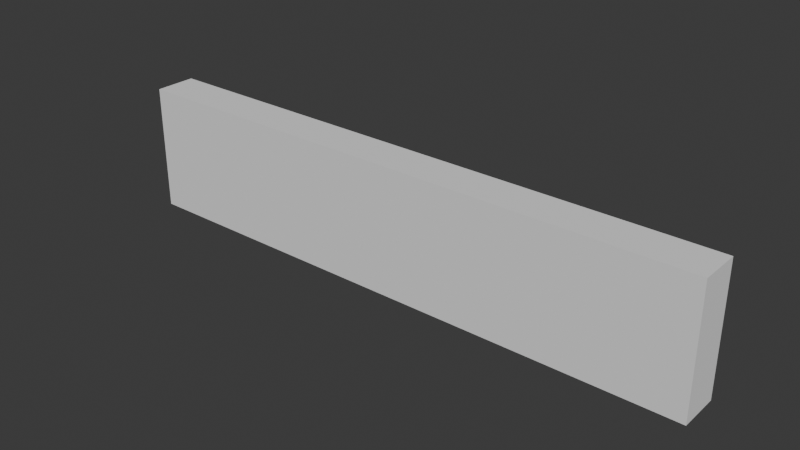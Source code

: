 # Source: AutoShotgun.blend  (saved by Blender 5.0.119; exported with 4.5.12 LTS)
import bpy
from mathutils import Matrix  # noqa: F401  (used for matrix-valued properties, if any)

bpy.ops.wm.read_factory_settings(use_empty=True)
scene = bpy.context.scene
scene.name = 'Scene'

# ---- collections
col_collection = bpy.data.collections.new('Collection'); scene.collection.children.link(col_collection)

# ---- images (referenced by path relative to the original .blend; pixels are not part of the script)
import os
ASSET_DIR = os.environ.get("B2B_ASSET_DIR", "")  # directory of the original .blend (textures are referenced by path, not embedded)
HERE = os.path.dirname(os.path.abspath(__file__))  # packed textures are extracted next to this script under _unpacked/

def load_image(name, relpath, width, height, colorspace="sRGB"):
    """Load a texture the original file referenced (path relative to the .blend, or extracted next to this script)."""
    p = next((c for c in (os.path.join(HERE, relpath), os.path.join(ASSET_DIR, relpath)) if relpath and os.path.exists(c)), "")
    if p:
        img = bpy.data.images.load(p, check_existing=True)
        img.name = name
    else:  # same state as the original file: an image datablock whose file is absent (Cycles renders it pink)
        img = bpy.data.images.new(name, width, height)
        img.source = "FILE"
        img.filepath = "//" + (relpath or name)
    img.colorspace_settings.name = colorspace
    return img
img_t_m1014_png = load_image('T_M1014.png', 'T_M1014.png', 1024, 1024, 'sRGB')

# ---- materials (node trees are filled in below, after node groups)
mat_m_m1014 = bpy.data.materials.new('M_M1014')
mat_m_m1014.roughness = 0.5

# ---- material node trees
mat_m_m1014.use_nodes = True; mat_m_m1014.node_tree.nodes.clear()
_N = mat_m_m1014.node_tree.nodes; _L = mat_m_m1014.node_tree.links
n0 = _N.new('ShaderNodeBsdfPrincipled'); n0.name = 'Principled BSDF'; n0.location = (0, 300)
n1 = _N.new('ShaderNodeOutputMaterial'); n1.name = 'Material Output'; n1.location = (280, 300)
n2 = _N.new('ShaderNodeTexImage'); n2.name = 'Image Texture'; n2.location = (-480, 300)
n2.image = img_t_m1014_png
_L.new(n2.outputs[0], n0.inputs[0])
_L.new(n0.outputs[0], n1.inputs[0])
n1.is_active_output = True

# ---- world
world_world = bpy.data.worlds.new('World'); scene.world = world_world
world_world.use_nodes = True; world_world.node_tree.nodes.clear()
_N = world_world.node_tree.nodes; _L = world_world.node_tree.links
n0 = _N.new('ShaderNodeOutputWorld'); n0.name = 'World Output'; n0.location = (200, 100)
n1 = _N.new('ShaderNodeBackground'); n1.name = 'Background'; n1.location = (-200, 100)
n1.inputs[0].default_value = (0.05088, 0.05088, 0.05088, 1.0)
_L.new(n1.outputs[0], n0.inputs[0])
n0.is_active_output = True
world_world.color = (0.05088, 0.05088, 0.05088)
world_world.sun_shadow_jitter_overblur = 0.0

# ---- meshes
me_cube_005 = bpy.data.meshes.new('Cube.005')
me_cube_005.from_pydata([(-1.651, -3.256, 13.43), (-1.651, 2.062, 13.43), (-1.651, -3.256, -7.465), (-1.651, 2.062, -7.465), (1.651, -3.256, 13.43), (1.651, 2.062, 13.43), (1.651, 2.062, -7.465), (-6.211e-16, -3.793, -7.465), (-6.211e-16, 3.058, -7.465), (-6.211e-16, -3.793, 13.43), (-6.211e-16, 3.058, 13.43), (-1.651, 0.6976, -10.22), (1.651, 0.6976, -10.22), (-1.651, -0.261, -13.56), (1.651, -0.261, -13.56), (-1.651, -3.256, -9.019), (1.651, -3.256, -9.019), (-1.651, -14.91, -13.37), (1.651, -14.91, -13.37), (1.651, -14.24, -16.82), (-1.651, -14.24, -16.82), (1.651, -7.314, -13.22), (-1.651, -7.314, -13.22), (1.651, -5.026, -14.1), (-1.651, -5.026, -14.1), (1.651, -4.259, -16.69), (-1.651, -4.259, -16.69), (-1.651, -2.471, -15.29), (1.651, -2.471, -15.29), (1.651, -2.471, -12.36), (-1.651, -2.471, -12.36), (1.651, -3.256, -7.465), (1.651, -2.471, -10.75), (-1.651, -2.471, -10.75), (-0.8257, 2.56, 13.43), (-1.198, 2.336, -7.465), (1.198, 2.336, -7.465), (0.8257, 2.56, 13.43), (-6.211e-16, 1.652, -10.5), (-6.211e-16, -3.793, -8.003), (-6.211e-16, -15.16, -12.04), (-9.843e-08, -6.055, -14.98), (-6.211e-16, -2.608, -15.4), (-6.211e-16, 0.6277, -12.86), (-9.843e-08, -13.99, -18.15), (-9.843e-08, -7.287, -14.57), (-9.843e-08, -5.227, -17.45), (-1.651, 2.062, -1.576), (1.651, 2.062, -1.576), (-1.198, 2.336, -1.576), (1.198, 2.336, -1.576), (1.651, 2.062, -1.13), (0.8257, 2.56, -1.13), (-0.8257, 2.56, -1.13), (-1.651, 2.062, -1.13), (-1.198, 4.157, -7.465), (-6.211e-16, 4.157, -7.465), (0.8257, 3.876, 13.43), (-6.211e-16, 3.876, -1.13), (-0.8257, 3.876, 13.43), (-0.8257, 3.876, -1.13), (1.198, 4.157, -7.465), (0.8257, 3.876, -1.13), (-6.211e-16, 4.157, -1.576), (-1.198, 4.157, -1.576), (1.198, 4.157, -1.576), (-1.651, 2.062, -4.213), (1.651, 2.062, -4.213), (-1.198, 2.336, -4.213), (1.198, 2.336, -4.213), (-6.211e-16, 4.157, -4.213), (-1.198, 4.157, -4.213), (1.198, 4.157, -4.213), (-0.7475, 4.157, -7.465), (-6.211e-16, 3.058, -1.13), (-0.7475, 4.157, -4.213), (-6.211e-16, 3.058, -1.576), (-6.211e-16, 3.876, 13.43), (0.7475, 4.157, -7.465), (0.7475, 4.157, -4.213), (0.7475, 5.294, -6.504), (1.198, 5.294, -6.504), (-1.198, 5.294, -6.504), (-1.198, 5.294, -5.174), (1.198, 5.294, -5.174), (0.7475, 5.294, -5.174), (-0.7475, 5.294, -6.504), (-0.7475, 5.294, -5.174), (-1.468e-15, 2.673, 13.43), (0.7974, 2.343, 13.43), (0.6694, 2.215, 63.39), (1.128, 1.546, 13.43), (0.9467, 1.546, 63.39), (0.7974, 0.7484, 13.43), (0.6694, 0.8764, 63.39), (-9.67e-16, 0.4182, 13.43), (-1.508e-15, 0.5991, 63.39), (-0.7974, 0.7484, 13.43), (-0.6694, 0.8764, 63.39), (-1.128, 1.546, 13.43), (-0.9467, 1.546, 63.39), (-0.7974, 2.343, 13.43), (-0.6694, 2.215, 63.39), (0.7974, 2.343, 63.39), (-1.969e-15, 2.673, 63.39), (1.128, 1.546, 63.39), (0.7974, 0.7484, 63.39), (-1.468e-15, 0.4182, 63.39), (-0.7974, 0.7484, 63.39), (-1.128, 1.546, 63.39), (-0.7974, 2.343, 63.39), (8.261e-16, 1.546, 51.93), (-1.908e-15, 2.673, 57.37), (0.7974, 2.343, 57.31), (1.128, 1.546, 57.31), (0.7974, 0.7484, 57.31), (-1.407e-15, 0.4182, 57.31), (-0.7974, 0.7484, 57.31), (-1.128, 1.546, 57.31), (-0.7974, 2.343, 57.31), (-1.949e-15, 2.673, 61.38), (0.7974, 2.343, 61.47), (1.128, 1.546, 61.47), (0.7974, 0.7484, 61.47), (-1.449e-15, 0.4182, 61.47), (-0.7974, 0.7484, 61.47), (-1.128, 1.546, 61.47), (-0.7974, 2.343, 61.47), (-0.3987, 2.508, 57.31), (-0.3987, 2.508, 61.47), (-1.928e-15, 2.493, 63.39), (0.3987, 2.508, 57.31), (0.3987, 2.508, 61.47), (-0.3987, 4.687, 58.12), (-2.266e-15, 4.687, 58.12), (-2.307e-15, 4.687, 60.2), (-0.3987, 4.687, 60.2), (0.3987, 4.687, 58.12), (0.3987, 4.687, 60.2), (-1.468e-15, -0.6618, 39.16), (0.7974, -0.992, 39.16), (1.128, -1.789, 39.16), (0.7974, -2.587, 39.16), (-9.67e-16, -2.917, 39.16), (-0.7974, -2.587, 39.16), (-1.128, -1.789, 39.16), (-0.7974, -0.992, 39.16), (2.078, -1.789, 30.4), (1.748, -3.538, 30.4), (7.496e-09, -4.262, 30.4), (-1.748, -3.538, 30.4), (-2.078, -1.789, 30.4), (-1.326, -0.04107, 30.4), (1.326, -0.04107, 18.3), (2.078, -1.789, 18.3), (1.748, -3.538, 18.3), (7.496e-09, -4.262, 18.3), (-1.748, -3.538, 18.3), (-2.078, -1.789, 18.3), (-1.326, -0.04107, 18.3), (1.17, -0.2465, 35.02), (1.834, -1.789, 35.02), (1.543, -3.332, 35.02), (6.615e-09, -3.971, 35.02), (-1.543, -3.332, 35.02), (-1.834, -1.789, 35.02), (-1.17, -0.2465, 35.02), (1.268, -0.1182, 13.43), (1.986, -1.789, 13.43), (1.671, -3.461, 13.43), (7.165e-09, -4.153, 13.43), (-1.671, -3.461, 13.43), (-1.986, -1.789, 13.43), (-1.268, -0.1182, 13.43), (1.326, -0.04107, 30.4), (-1.176, 1.143, 30.41), (1.175e-08, 1.143, 30.41), (-1.176, 1.143, 18.31), (1.175e-08, 1.143, 18.31), (-1.038, 1.143, 35.03), (1.087e-08, 1.143, 35.03), (-1.124, 1.143, 13.44), (1.142e-08, 1.143, 13.44), (1.176, 1.143, 30.41), (1.176, 1.143, 18.31), (1.038, 1.143, 35.03), (1.124, 1.143, 13.44), (5.964e-09, -0.06212, 39.16), (1.221, -0.568, 39.16), (1.727, -1.789, 39.16), (1.221, -3.011, 39.16), (5.964e-09, -3.517, 39.16), (-1.221, -3.011, 39.16), (-1.727, -1.789, 39.16), (-1.221, -0.568, 39.16), (5.964e-09, -0.06212, 35.02), (1.221, -0.568, 35.02), (1.727, -1.789, 35.02), (1.221, -3.011, 35.02), (5.964e-09, -3.517, 35.02), (-1.221, -3.011, 35.02), (-1.727, -1.789, 35.02), (-1.221, -0.568, 35.02), (-1.871e-15, -0.6618, 58.69), (0.7974, -0.992, 58.69), (1.128, -1.789, 58.69), (0.7974, -2.587, 58.69), (-1.371e-15, -2.917, 58.69), (-0.7974, -2.587, 58.69), (-1.128, -1.789, 58.69), (-0.7974, -0.992, 58.69), (1.102, -0.6879, 63.39), (2.139e-09, -0.2316, 63.39), (2.139e-09, -0.2316, 58.69), (1.558, -1.789, 63.39), (1.102, -2.891, 63.39), (2.139e-09, -3.347, 63.39), (-1.102, -2.891, 63.39), (-1.558, -1.789, 63.39), (-1.102, -0.6879, 63.39), (1.102, -0.6879, 58.69), (1.558, -1.789, 58.69), (1.102, -2.891, 58.69), (2.139e-09, -3.347, 58.69), (-1.102, -2.891, 58.69), (-1.558, -1.789, 58.69), (-1.102, -0.6879, 58.69), (2.139e-09, -0.2316, 60.43), (1.102, -0.6879, 60.43), (1.558, -1.789, 60.43), (1.102, -2.891, 60.43), (2.139e-09, -3.347, 60.43), (-1.102, -2.891, 60.43), (-1.558, -1.789, 60.43), (-1.102, -0.6879, 60.43), (1.102, 1.546, 60.43), (1.102, 1.546, 58.69), (-1.102, 1.546, 60.43), (-1.102, 1.546, 58.69), (2.139e-09, 0.4182, 58.69), (2.139e-09, 0.4182, 60.43), (-1.979e-16, -2.381, -46.12), (-1.081e-15, -1.886, -42.43), (1.621, -3.315, -46.06), (1.621, -2.816, -42.32), (1.621, -14.79, -45.11), (1.621, -13.55, -41.19), (6.057e-16, -15.72, -45.04), (-4.37e-16, -14.48, -41.07), (-1.621, -14.79, -45.11), (-1.621, -13.55, -41.19), (-1.621, -3.315, -46.06), (-1.621, -2.816, -42.32), (-1.157, -5.729, -31.06), (-0.6941, 0.1881, -21.62), (-1.157, -6.92, -37.46), (-0.6941, -1.665, -40.37), (1.157, -5.729, -31.06), (0.6941, 0.1881, -21.62), (1.157, -6.92, -37.46), (0.6941, -1.665, -40.37), (1.611e-15, -4.072, -25.24), (-8.996e-16, -1.079, -13.93), (0.8172, -4.528, -25.11), (0.8172, -1.535, -13.81), (0.8172, -5.44, -24.87), (0.8172, -2.447, -13.57), (1.922e-15, -5.896, -24.75), (-5.878e-16, -2.903, -13.45), (-0.8172, -5.44, -24.87), (-0.8172, -2.447, -13.57), (-0.8172, -4.528, -25.11), (-0.8172, -1.535, -13.81), (2.765e-15, -3.73, -25.7), (1.207, -4.404, -25.53), (1.207, -5.751, -25.17), (3.225e-15, -6.425, -24.99), (-1.207, -5.751, -25.17), (-1.207, -4.404, -25.53), (6.51e-15, -8.196, -42.57), (1.207, -8.869, -42.39), (1.207, -10.22, -42.04), (6.971e-15, -10.89, -41.86), (-1.207, -10.22, -42.04), (-1.207, -8.869, -42.39), (-5.389e-16, -2.156, -42.65), (-8.286e-16, -2.156, -39.18), (0.6524, -2.808, -42.65), (0.6524, -2.808, -39.18), (-2.492e-16, -3.46, -42.65), (-5.389e-16, -3.46, -39.18), (-0.6524, -2.808, -42.65), (-0.6524, -2.808, -39.18), (-0.7245, -6.774, -3.135), (-0.7245, -6.232, -3.379), (-0.7245, -6.782, -7.049), (-0.7245, -6.236, -6.853), (0.7245, -6.774, -3.135), (0.7245, -6.232, -3.379), (0.7245, -6.782, -7.049), (0.7245, -6.236, -6.853), (-0.7245, -3.347, 0.7002), (-0.7245, -3.383, -2.002), (0.7245, -3.383, -2.002), (0.7245, -3.347, 0.7002), (-0.7245, -3.311, -7.571), (-0.7245, -3.321, -8.907), (0.7245, -3.321, -8.907), (0.7245, -3.311, -7.571), (0.7245, -5.998, -9.678), (0.7245, -4.996, -7.882), (-0.7245, -5.998, -9.678), (-0.7245, -4.996, -7.882), (-0.7245, -5.505, -2.801), (0.7245, -5.505, -2.801), (0.7245, -5.759, -2.026), (-0.7245, -5.759, -2.026), (-0.3429, -6.09, -6.219), (-0.3429, -3.485, -6.007), (-0.3429, -3.485, -7.378), (0.3429, -6.09, -6.219), (0.3429, -3.485, -6.007), (0.3429, -3.485, -7.378)], [], [(24, 22, 15), (0, 1, 54, 47, 66, 3, 2), (31, 6, 67, 48, 51, 5, 4), (7, 31, 4, 9), (53, 54, 1, 34), (9, 34, 1, 0), (35, 38, 11, 3), (36, 6, 12, 38), (38, 43, 13, 11), (38, 12, 14, 43), (32, 31, 16), (2, 3, 11, 33), (39, 15, 17, 40), (40, 17, 18), (44, 19, 20), (15, 33, 30, 24), (44, 20, 22, 45), (9, 37, 10), (45, 22, 24, 41), (41, 24, 26, 46), (42, 46, 26, 27), (18, 17, 20, 19), (15, 22, 20, 17), (29, 23, 25, 28), (27, 26, 24, 30), (29, 12, 32), (18, 19, 21, 16), (13, 27, 30, 11), (12, 29, 28, 14), (43, 42, 27, 13), (2, 33, 15), (12, 6, 31, 32), (30, 33, 11), (23, 16, 21), (16, 23, 29, 32), (8, 38, 35), (9, 10, 34), (10, 37, 57, 77), (2, 7, 9, 0), (2, 15, 39, 7), (21, 45, 41, 23), (14, 28, 42, 43), (28, 25, 46, 42), (23, 41, 46, 25), (4, 5, 37, 9), (19, 44, 45, 21), (16, 39, 40, 18), (31, 7, 39, 16), (8, 36, 38), (51, 52, 37, 5), (67, 69, 50, 48), (69, 36, 61, 72), (37, 52, 62, 57), (68, 66, 47, 49), (48, 50, 52, 51), (76, 49, 53, 74), (49, 47, 54, 53), (58, 60, 59, 77), (75, 71, 64, 63), (79, 70, 63), (53, 34, 59, 60), (74, 53, 60, 58), (76, 50, 65, 63), (8, 35, 55, 73), (68, 49, 64, 71), (8, 56, 78), (35, 68, 71, 55), (78, 56, 70, 79), (73, 55, 82, 86), (35, 3, 66, 68), (50, 69, 72, 65), (6, 36, 69, 67), (56, 73, 75, 70), (8, 73, 56), (34, 10, 77, 59), (70, 75, 63), (49, 76, 63, 64), (75, 73, 86, 87), (36, 8, 78, 61), (52, 74, 58, 62), (72, 79, 63, 65), (62, 58, 77, 57), (50, 76, 74, 52), (86, 82, 83, 87), (81, 80, 85, 84), (55, 71, 83, 82), (61, 78, 80, 81), (71, 75, 87, 83), (79, 72, 84, 85), (78, 79, 85, 80), (72, 61, 81, 84), (132, 104, 103, 121), (121, 103, 105, 122), (122, 105, 106, 123), (123, 106, 107, 124), (124, 107, 108, 125), (125, 108, 109, 126), (96, 94, 111), (126, 109, 110, 127), (129, 104, 120), (130, 90, 103, 104), (90, 92, 105, 103), (92, 94, 106, 105), (94, 96, 107, 106), (96, 98, 108, 107), (98, 100, 109, 108), (100, 102, 110, 109), (92, 90, 111), (102, 100, 111), (98, 96, 111), (94, 92, 111), (90, 130, 111), (130, 102, 111), (100, 98, 111), (88, 128, 112), (99, 118, 119, 101), (97, 117, 118, 99), (95, 116, 117, 97), (93, 115, 116, 95), (91, 114, 115, 93), (89, 113, 114, 91), (88, 131, 113, 89), (132, 131, 137, 138), (118, 126, 127, 119), (117, 125, 126, 118), (116, 124, 125, 117), (115, 123, 124, 116), (114, 122, 123, 115), (113, 121, 122, 114), (131, 132, 121, 113), (119, 127, 129, 128), (101, 119, 128, 88), (102, 130, 104, 110), (127, 110, 104, 129), (128, 129, 136, 133), (88, 112, 131), (120, 104, 132), (133, 136, 135, 134), (134, 135, 138, 137), (129, 120, 135, 136), (131, 112, 134, 137), (120, 132, 138, 135), (112, 128, 133, 134), (204, 203, 213, 220), (203, 210, 226, 213), (209, 208, 224, 225), (207, 206, 222, 223), (205, 204, 220, 221), (210, 209, 225, 226), (208, 207, 223, 224), (206, 205, 221, 222), (151, 152, 159, 158), (149, 150, 157, 156), (147, 148, 155, 154), (173, 159, 177, 181), (150, 151, 158, 157), (148, 149, 156, 155), (174, 147, 154, 153), (147, 174, 160, 161), (152, 151, 165, 166), (150, 149, 163, 164), (148, 147, 161, 162), (151, 150, 164, 165), (149, 148, 162, 163), (156, 157, 171, 170), (154, 155, 169, 168), (174, 153, 184, 183), (157, 158, 172, 171), (155, 156, 170, 169), (153, 154, 168, 167), (158, 159, 173, 172), (159, 152, 175, 177), (175, 176, 178, 177), (183, 176, 180, 185), (177, 178, 182, 181), (176, 175, 179, 180), (178, 184, 186, 182), (176, 183, 184, 178), (153, 167, 186, 184), (152, 166, 179, 175), (160, 174, 183, 185), (140, 141, 189, 188), (143, 144, 192, 191), (146, 139, 187, 194), (139, 140, 188, 187), (141, 142, 190, 189), (144, 145, 193, 192), (142, 143, 191, 190), (145, 146, 194, 193), (187, 188, 196, 195), (194, 187, 195, 202), (192, 193, 201, 200), (190, 191, 199, 198), (188, 189, 197, 196), (193, 194, 202, 201), (191, 192, 200, 199), (189, 190, 198, 197), (165, 164, 200, 201), (164, 163, 199, 200), (163, 162, 198, 199), (162, 161, 197, 198), (161, 160, 196, 197), (166, 165, 201, 202), (202, 195, 166), (196, 160, 195), (146, 210, 203, 139), (145, 209, 210, 146), (144, 208, 209, 145), (143, 207, 208, 144), (142, 206, 207, 143), (141, 205, 206, 142), (140, 204, 205, 141), (139, 203, 204, 140), (227, 212, 211, 228), (228, 211, 214, 229), (229, 214, 215, 230), (230, 215, 216, 231), (231, 216, 217, 232), (232, 217, 218, 233), (211, 212, 219, 218, 217, 216, 215, 214), (233, 218, 219, 234), (234, 219, 212, 227), (220, 213, 239, 236), (225, 233, 234, 226), (224, 232, 233, 225), (223, 231, 232, 224), (222, 230, 231, 223), (221, 229, 230, 222), (220, 228, 229, 221), (213, 226, 238, 239), (234, 227, 240, 237), (227, 228, 235, 240), (226, 234, 237, 238), (228, 220, 236, 235), (170, 171, 169), (168, 169, 171, 172), (167, 168, 172, 173), (179, 166, 195, 180), (185, 180, 195, 160), (241, 242, 244, 243), (243, 244, 246, 245), (245, 246, 248, 247), (247, 248, 250, 249), (244, 242, 252, 250, 248, 246), (249, 250, 252, 251), (251, 252, 242, 241), (241, 243, 245, 247, 249, 251), (253, 254, 256, 255), (255, 256, 260, 259), (259, 260, 258, 257), (257, 258, 254, 253), (255, 259, 257, 253), (260, 256, 254, 258), (261, 262, 264, 263), (263, 264, 266, 265), (265, 266, 268, 267), (267, 268, 270, 269), (269, 270, 272, 271), (271, 272, 262, 261), (267, 269, 277, 276), (278, 273, 279, 284), (263, 265, 275, 274), (269, 271, 278, 277), (261, 263, 274, 273), (265, 267, 276, 275), (271, 261, 273, 278), (276, 277, 283, 282), (274, 275, 281, 280), (277, 278, 284, 283), (275, 276, 282, 281), (273, 274, 280, 279), (285, 286, 288, 287), (287, 288, 290, 289), (289, 290, 292, 291), (291, 292, 286, 285), (293, 294, 296, 295), (310, 309, 307, 308), (299, 300, 298, 297), (314, 313, 302, 303), (295, 299, 297, 293), (300, 296, 294, 298), (297, 298, 314, 315), (315, 314, 303, 304), (313, 316, 301, 302), (316, 315, 304, 301), (294, 293, 316, 313), (293, 297, 315, 316), (312, 310, 308, 305), (311, 312, 305, 306), (295, 296, 312, 311), (296, 300, 310, 312), (299, 295, 311, 309), (300, 299, 309, 310), (298, 294, 313, 314), (317, 318, 319), (317, 319, 322, 320), (320, 322, 321), (320, 321, 318, 317)])
me_cube_005.polygons.foreach_set('use_smooth', [True] * 298)
_k = set([(0, 1), (0, 9), (1, 34), (2, 7), (2, 33), (4, 5), (4, 9), (5, 37), (7, 31), (8, 35), (8, 36), (13, 27), (13, 43), (14, 28), (14, 43), (17, 20), (17, 40), (18, 19), (18, 40), (19, 44), (20, 44), (25, 28), (25, 46), (26, 27), (26, 46), (31, 32), (34, 53), (34, 59), (35, 55), (35, 68), (36, 61), (36, 69), (37, 52), (37, 57), (49, 64), (49, 68), (49, 76), (50, 65), (50, 69), (50, 76), (52, 62), (52, 74), (53, 60), (53, 74), (55, 82), (56, 73), (56, 78), (57, 62), (57, 77), (58, 60), (58, 62), (59, 60), (59, 77), (61, 81), (63, 64), (63, 65), (64, 71), (65, 72), (71, 83), (72, 84), (73, 75), (73, 86), (75, 87), (78, 79), (78, 80), (79, 85), (80, 85), (81, 84), (82, 83), (86, 87), (90, 92), (90, 130), (92, 94), (94, 96), (96, 98), (98, 100), (100, 102), (102, 130), (103, 104), (103, 105), (104, 110), (105, 106), (106, 107), (107, 108), (108, 109), (109, 110), (112, 128), (112, 131), (120, 129), (120, 132), (128, 129), (128, 133), (129, 136), (131, 132), (131, 137), (132, 138), (133, 134), (133, 136), (134, 137), (135, 136), (135, 138), (137, 138), (139, 140), (139, 146), (140, 141), (141, 142), (142, 143), (143, 144), (144, 145), (145, 146), (159, 173), (160, 161), (160, 185), (161, 162), (162, 163), (163, 164), (164, 165), (165, 166), (166, 179), (167, 168), (168, 169), (169, 170), (170, 171), (171, 172), (172, 173), (175, 177), (175, 179), (177, 181), (179, 180), (180, 185), (183, 184), (183, 185), (184, 186), (187, 188), (187, 194), (188, 189), (189, 190), (190, 191), (191, 192), (192, 193), (193, 194), (195, 196), (195, 202), (196, 197), (197, 198), (198, 199), (199, 200), (200, 201), (201, 202), (203, 204), (203, 210), (204, 205), (205, 206), (206, 207), (207, 208), (208, 209), (209, 210), (211, 212), (211, 214), (212, 219), (214, 215), (215, 216), (216, 217), (217, 218), (218, 219), (220, 221), (220, 236), (221, 222), (222, 223), (223, 224), (224, 225), (225, 226), (226, 238), (227, 228), (227, 234), (228, 235), (234, 237), (241, 243), (241, 251), (242, 244), (242, 252), (243, 245), (244, 246), (245, 247), (246, 248), (247, 249), (248, 250), (249, 251), (250, 252), (253, 254), (253, 255), (254, 258), (255, 256), (256, 260), (257, 258), (257, 259), (259, 260), (261, 263), (261, 271), (263, 265), (265, 267), (267, 269), (269, 271), (293, 295), (293, 316), (294, 296), (294, 313), (295, 311), (296, 312), (297, 299), (297, 315), (298, 300), (298, 314), (299, 309), (300, 310), (301, 316), (302, 313), (303, 314), (304, 315), (305, 312), (308, 310), (311, 312), (317, 318), (317, 319), (317, 320), (320, 321), (320, 322)])
me_cube_005.attributes.new('sharp_edge', 'BOOLEAN', 'EDGE').data.foreach_set('value', [ (min(e.vertices), max(e.vertices)) in _k for e in me_cube_005.edges])
_uv = me_cube_005.uv_layers.new(name='UVMap')
_uv.uv.foreach_set('vector', [0.1437, 0.4183, 0.1078, 0.4198, 0.1378, 0.3396, 0.006444, 0.03755, 0.07799, 0.006444, 0.1632, 0.2024, 0.1658, 0.2084, 0.1812, 0.2439, 0.2003, 0.2876, 0.1287, 0.3187, 0.2935, 0.3187, 0.222, 0.2876, 0.241, 0.2439, 0.2564, 0.2084, 0.259, 0.2024, 0.3443, 0.006444, 0.4158, 0.03755, 0.03067, 0.5446, 0.0549, 0.5445, 0.0549, 0.8511, 0.03067, 0.8512, 0.7616, 0.2201, 0.7495, 0.2202, 0.7495, 0.006559, 0.7616, 0.006444, 0.3316, 0.8365, 0.3437, 0.7433, 0.3558, 0.7506, 0.3558, 0.8286, 0.7562, 0.3131, 0.7737, 0.3578, 0.7495, 0.3538, 0.7495, 0.3131, 0.7913, 0.3131, 0.798, 0.3131, 0.798, 0.3538, 0.7737, 0.3578, 0.7737, 0.3578, 0.7737, 0.3927, 0.7495, 0.4031, 0.7495, 0.3538, 0.7737, 0.3578, 0.798, 0.3538, 0.798, 0.4031, 0.7737, 0.3927, 0.2637, 0.3583, 0.2935, 0.3187, 0.2844, 0.3396, 0.1287, 0.3187, 0.2003, 0.2876, 0.198, 0.3326, 0.1585, 0.3583, 0.4529, 0.5931, 0.4771, 0.5852, 0.4771, 0.7561, 0.4529, 0.7598, 0.4529, 0.8627, 0.4287, 0.8431, 0.4771, 0.8431, 0.4529, 0.7727, 0.4771, 0.7923, 0.4287, 0.7923, 0.1378, 0.3396, 0.1585, 0.3583, 0.1679, 0.38, 0.1437, 0.4183, 0.2113, 0.8452, 0.1871, 0.8452, 0.1871, 0.7355, 0.2113, 0.7388, 0.3316, 0.8365, 0.3195, 0.7433, 0.3316, 0.736, 0.2113, 0.7388, 0.1871, 0.7355, 0.1871, 0.705, 0.2113, 0.7222, 0.1394, 0.9063, 0.1152, 0.919, 0.1152, 0.8808, 0.1394, 0.8699, 0.7737, 0.7992, 0.7737, 0.8425, 0.7495, 0.8265, 0.7495, 0.7969, 0.4771, 0.8431, 0.4287, 0.8431, 0.4287, 0.7923, 0.4771, 0.7923, 0.1378, 0.3396, 0.1078, 0.4198, 0.03575, 0.5088, 0.006444, 0.4663, 0.2543, 0.38, 0.2785, 0.4183, 0.253, 0.4487, 0.2372, 0.4194, 0.1851, 0.4194, 0.1692, 0.4487, 0.1437, 0.4183, 0.1679, 0.38, 0.2543, 0.38, 0.2242, 0.3326, 0.2637, 0.3583, 0.4158, 0.4663, 0.3865, 0.5088, 0.3144, 0.4198, 0.2844, 0.3396, 0.2047, 0.3832, 0.1851, 0.4194, 0.1679, 0.38, 0.198, 0.3326, 0.2242, 0.3326, 0.2543, 0.38, 0.2372, 0.4194, 0.2176, 0.3832, 0.7737, 0.7456, 0.7737, 0.7992, 0.7495, 0.7969, 0.7495, 0.7603, 0.1287, 0.3187, 0.1585, 0.3583, 0.1378, 0.3396, 0.2242, 0.3326, 0.222, 0.2876, 0.2935, 0.3187, 0.2637, 0.3583, 0.1679, 0.38, 0.1585, 0.3583, 0.198, 0.3326, 0.2785, 0.4183, 0.2844, 0.3396, 0.3144, 0.4198, 0.2844, 0.3396, 0.2785, 0.4183, 0.2543, 0.38, 0.2637, 0.3583, 0.7737, 0.3129, 0.7737, 0.3578, 0.7562, 0.3131, 0.3316, 0.8365, 0.3316, 0.736, 0.3437, 0.7433, 0.3316, 0.736, 0.3195, 0.7433, 0.3195, 0.724, 0.3316, 0.724, 0.006444, 0.5445, 0.03067, 0.5446, 0.03067, 0.8512, 0.006444, 0.8511, 0.006444, 0.5445, 0.006444, 0.5217, 0.03067, 0.5367, 0.03067, 0.5446, 0.2356, 0.7355, 0.2113, 0.7388, 0.2113, 0.7222, 0.2356, 0.705, 0.798, 0.7603, 0.798, 0.7969, 0.7737, 0.7992, 0.7737, 0.7456, 0.798, 0.7969, 0.798, 0.8265, 0.7737, 0.8425, 0.7737, 0.7992, 0.1636, 0.919, 0.1394, 0.9063, 0.1394, 0.8699, 0.1636, 0.8808, 0.3073, 0.8286, 0.3073, 0.7506, 0.3195, 0.7433, 0.3316, 0.8365, 0.2356, 0.8452, 0.2113, 0.8452, 0.2113, 0.7388, 0.2356, 0.7355, 0.4287, 0.5852, 0.4529, 0.5931, 0.4529, 0.7598, 0.4287, 0.7561, 0.0549, 0.5445, 0.03067, 0.5446, 0.03067, 0.5367, 0.0549, 0.5217, 0.7737, 0.3129, 0.7913, 0.3131, 0.7737, 0.3578, 0.798, 0.2202, 0.7859, 0.2201, 0.7859, 0.006444, 0.798, 0.006559, 0.798, 0.2654, 0.7913, 0.2654, 0.7913, 0.2267, 0.798, 0.2267, 0.5535, 0.8818, 0.5535, 0.8341, 0.5802, 0.8341, 0.5802, 0.8818, 0.49, 0.7988, 0.49, 0.5852, 0.5093, 0.5852, 0.5093, 0.7988, 0.7562, 0.2654, 0.7495, 0.2654, 0.7495, 0.2267, 0.7562, 0.2267, 0.798, 0.2267, 0.7913, 0.2267, 0.7859, 0.2201, 0.798, 0.2202, 0.7737, 0.2265, 0.7562, 0.2267, 0.7616, 0.2201, 0.7737, 0.22, 0.7562, 0.2267, 0.7495, 0.2267, 0.7495, 0.2202, 0.7616, 0.2201, 0.8741, 0.9289, 0.862, 0.9289, 0.862, 0.7153, 0.8741, 0.7153, 0.8203, 0.891, 0.8137, 0.891, 0.8137, 0.8523, 0.8313, 0.8523, 0.8422, 0.891, 0.8313, 0.891, 0.8313, 0.8523, 0.9184, 0.7153, 0.9184, 0.929, 0.8991, 0.929, 0.8991, 0.7153, 0.9418, 0.9658, 0.9346, 0.9537, 0.9535, 0.9537, 0.9535, 0.9658, 0.4393, 0.9669, 0.4287, 0.9494, 0.4554, 0.9494, 0.4554, 0.9669, 0.5711, 0.9683, 0.5535, 0.9787, 0.5535, 0.9524, 0.5601, 0.9524, 0.9322, 0.3644, 0.9322, 0.4031, 0.9055, 0.4031, 0.9055, 0.3644, 0.5711, 0.9683, 0.5711, 0.9524, 0.582, 0.9524, 0.9322, 0.3167, 0.9322, 0.3644, 0.9055, 0.3644, 0.9055, 0.3167, 0.8422, 0.9387, 0.8313, 0.9387, 0.8313, 0.891, 0.8422, 0.891, 0.5601, 0.9524, 0.5535, 0.9524, 0.5535, 0.9334, 0.5601, 0.9334, 0.7562, 0.3131, 0.7495, 0.3131, 0.7495, 0.2654, 0.7562, 0.2654, 0.5535, 0.9205, 0.5535, 0.8818, 0.5802, 0.8818, 0.5802, 0.9205, 0.798, 0.3131, 0.7913, 0.3131, 0.7913, 0.2654, 0.798, 0.2654, 0.8313, 0.9387, 0.8203, 0.9387, 0.8203, 0.891, 0.8313, 0.891, 0.5711, 0.9683, 0.5601, 0.9524, 0.5711, 0.9524, 0.3437, 0.7433, 0.3316, 0.736, 0.3316, 0.724, 0.3437, 0.724, 0.8313, 0.891, 0.8203, 0.891, 0.8313, 0.8523, 0.4287, 0.9845, 0.4393, 0.9669, 0.4554, 0.9669, 0.4554, 0.9845, 0.5226, 0.9844, 0.5226, 0.9367, 0.5393, 0.9507, 0.5393, 0.9703, 0.5887, 0.9787, 0.5711, 0.9683, 0.582, 0.9524, 0.5887, 0.9524, 0.9346, 0.9779, 0.9418, 0.9658, 0.9535, 0.9658, 0.9535, 0.9779, 0.8489, 0.891, 0.8422, 0.891, 0.8313, 0.8523, 0.8489, 0.8523, 0.8862, 0.9289, 0.8741, 0.9289, 0.8741, 0.7153, 0.8862, 0.7153, 0.7913, 0.2267, 0.7737, 0.2265, 0.7737, 0.22, 0.7859, 0.2201, 0.6164, 0.8536, 0.6098, 0.8536, 0.6098, 0.8341, 0.6164, 0.8341, 0.6164, 0.886, 0.6098, 0.886, 0.6098, 0.8665, 0.6164, 0.8665, 0.9055, 0.3167, 0.9055, 0.3644, 0.8888, 0.3503, 0.8888, 0.3308, 0.5887, 0.9524, 0.582, 0.9524, 0.582, 0.9334, 0.5887, 0.9334, 0.6164, 0.9156, 0.6098, 0.9156, 0.6098, 0.8989, 0.6164, 0.8989, 0.4749, 0.9661, 0.4683, 0.9661, 0.4683, 0.9494, 0.4749, 0.9494, 0.9846, 0.6643, 0.9846, 0.712, 0.9679, 0.6979, 0.9679, 0.6784, 0.5802, 0.8818, 0.5802, 0.8341, 0.5969, 0.8482, 0.5969, 0.8677, 0.5765, 0.03458, 0.5706, 0.006444, 0.5823, 0.00652, 0.5823, 0.03462, 0.6186, 0.7112, 0.6186, 0.7393, 0.6068, 0.7393, 0.6068, 0.7112, 0.6068, 0.7112, 0.6068, 0.7393, 0.5952, 0.7393, 0.5952, 0.7112, 0.546, 0.7111, 0.546, 0.7392, 0.5343, 0.7393, 0.5343, 0.7112, 0.5343, 0.7112, 0.5343, 0.7393, 0.5226, 0.7392, 0.5226, 0.7111, 0.6549, 0.7112, 0.6549, 0.7393, 0.6433, 0.7393, 0.6433, 0.7112, 0.9733, 0.007082, 0.9831, 0.007591, 0.9635, 0.1747, 0.6433, 0.7112, 0.6433, 0.7393, 0.6315, 0.7393, 0.6315, 0.7112, 0.5648, 0.03458, 0.5706, 0.006444, 0.5706, 0.03595, 0.8418, 0.9616, 0.8343, 0.954, 0.8353, 0.9516, 0.8443, 0.9605, 0.8343, 0.954, 0.8237, 0.954, 0.8227, 0.9516, 0.8353, 0.9516, 0.8237, 0.954, 0.8161, 0.9616, 0.8137, 0.9605, 0.8227, 0.9516, 0.8161, 0.9616, 0.8161, 0.9722, 0.8137, 0.9732, 0.8137, 0.9605, 0.8161, 0.9722, 0.8237, 0.9797, 0.8227, 0.9822, 0.8137, 0.9732, 0.8237, 0.9797, 0.8343, 0.9797, 0.8353, 0.9822, 0.8227, 0.9822, 0.8343, 0.9797, 0.8418, 0.9722, 0.8443, 0.9732, 0.8353, 0.9822, 0.6414, 0.7528, 0.6511, 0.7522, 0.6511, 0.9207, 0.259, 0.7839, 0.2687, 0.7844, 0.259, 0.9523, 0.9635, 0.006444, 0.9733, 0.007082, 0.9635, 0.1747, 0.6315, 0.7534, 0.6414, 0.7528, 0.6511, 0.9207, 0.5096, 0.9788, 0.4998, 0.9793, 0.49, 0.8117, 0.4998, 0.9793, 0.49, 0.98, 0.49, 0.8117, 0.2687, 0.7844, 0.2786, 0.785, 0.259, 0.9523, 0.5706, 0.7392, 0.5648, 0.09565, 0.5706, 0.09471, 0.6433, 0.006444, 0.6433, 0.6501, 0.6315, 0.6502, 0.6315, 0.006465, 0.6549, 0.006467, 0.6549, 0.6502, 0.6433, 0.6501, 0.6433, 0.006444, 0.5343, 0.006514, 0.5343, 0.6501, 0.5226, 0.6501, 0.5226, 0.006444, 0.546, 0.006444, 0.546, 0.6501, 0.5343, 0.6501, 0.5343, 0.006514, 0.6068, 0.006444, 0.6068, 0.6501, 0.5952, 0.6502, 0.5952, 0.006467, 0.6186, 0.006465, 0.6186, 0.6502, 0.6068, 0.6501, 0.6068, 0.006444, 0.5706, 0.7392, 0.5765, 0.09565, 0.5823, 0.09568, 0.5823, 0.7393, 0.1152, 0.993, 0.1152, 0.9319, 0.1471, 0.9438, 0.1471, 0.9744, 0.6433, 0.6501, 0.6433, 0.7112, 0.6315, 0.7112, 0.6315, 0.6502, 0.6549, 0.6502, 0.6549, 0.7112, 0.6433, 0.7112, 0.6433, 0.6501, 0.5343, 0.6501, 0.5343, 0.7112, 0.5226, 0.7111, 0.5226, 0.6501, 0.546, 0.6501, 0.546, 0.7111, 0.5343, 0.7112, 0.5343, 0.6501, 0.6068, 0.6501, 0.6068, 0.7112, 0.5952, 0.7112, 0.5952, 0.6502, 0.6186, 0.6502, 0.6186, 0.7112, 0.6068, 0.7112, 0.6068, 0.6501, 0.5765, 0.09565, 0.5765, 0.03458, 0.5823, 0.03462, 0.5823, 0.09568, 0.5589, 0.09568, 0.5589, 0.03462, 0.5648, 0.03458, 0.5648, 0.09565, 0.5589, 0.7393, 0.5589, 0.09568, 0.5648, 0.09565, 0.5706, 0.7392, 0.8418, 0.9722, 0.8418, 0.9616, 0.8443, 0.9605, 0.8443, 0.9732, 0.5589, 0.03462, 0.5589, 0.00652, 0.5706, 0.006444, 0.5648, 0.03458, 0.03839, 0.9325, 0.03839, 0.9936, 0.006444, 0.9749, 0.006444, 0.9444, 0.5706, 0.7392, 0.5706, 0.09471, 0.5765, 0.09565, 0.5706, 0.03595, 0.5706, 0.006444, 0.5765, 0.03458, 0.9679, 0.957, 0.9679, 0.9265, 0.9738, 0.9265, 0.9738, 0.957, 0.9738, 0.957, 0.9738, 0.9265, 0.9796, 0.9265, 0.9796, 0.957, 0.9796, 0.8663, 0.9738, 0.8639, 0.9738, 0.8343, 0.9796, 0.8343, 0.1717, 0.9655, 0.1659, 0.963, 0.1659, 0.9319, 0.1717, 0.9319, 0.9738, 0.8639, 0.9679, 0.8663, 0.9679, 0.8343, 0.9738, 0.8343, 0.1659, 0.963, 0.16, 0.9655, 0.16, 0.9319, 0.1659, 0.9319, 0.7841, 0.892, 0.7724, 0.8872, 0.7724, 0.881, 0.7885, 0.8876, 0.7724, 0.8872, 0.7607, 0.892, 0.7562, 0.8876, 0.7724, 0.881, 0.7558, 0.9035, 0.7607, 0.915, 0.7562, 0.9194, 0.7495, 0.9035, 0.7724, 0.9198, 0.7841, 0.915, 0.7885, 0.9194, 0.7724, 0.926, 0.7889, 0.9035, 0.7841, 0.892, 0.7885, 0.8876, 0.7952, 0.9035, 0.7607, 0.892, 0.7558, 0.9035, 0.7495, 0.9035, 0.7562, 0.8876, 0.7607, 0.915, 0.7724, 0.9198, 0.7724, 0.926, 0.7562, 0.9194, 0.7841, 0.915, 0.7889, 0.9035, 0.7952, 0.9035, 0.7885, 0.9194, 0.7111, 0.2554, 0.6852, 0.2554, 0.6852, 0.07787, 0.7111, 0.07782, 0.7752, 0.665, 0.7495, 0.6649, 0.7495, 0.4873, 0.7752, 0.4875, 0.6933, 0.5852, 0.6677, 0.5852, 0.6678, 0.4077, 0.6933, 0.4076, 0.6863, 0.006492, 0.6852, 0.07787, 0.6678, 0.07803, 0.6677, 0.006658, 0.7366, 0.2554, 0.7111, 0.2554, 0.7111, 0.07782, 0.7366, 0.07784, 0.8008, 0.6649, 0.7752, 0.665, 0.7752, 0.4875, 0.8008, 0.4873, 0.7192, 0.5852, 0.6933, 0.5852, 0.6933, 0.4076, 0.7192, 0.4077, 0.6933, 0.5852, 0.7192, 0.5852, 0.7162, 0.653, 0.6934, 0.653, 0.6852, 0.2554, 0.7111, 0.2554, 0.711, 0.3232, 0.6882, 0.3232, 0.7495, 0.6649, 0.7752, 0.665, 0.7752, 0.7327, 0.7525, 0.7326, 0.6677, 0.5852, 0.6933, 0.5852, 0.6934, 0.653, 0.6708, 0.653, 0.7111, 0.2554, 0.7366, 0.2554, 0.7335, 0.3232, 0.711, 0.3232, 0.7752, 0.665, 0.8008, 0.6649, 0.7978, 0.7326, 0.7752, 0.7327, 0.7752, 0.4875, 0.7495, 0.4873, 0.7506, 0.416, 0.7752, 0.4161, 0.6933, 0.4076, 0.6678, 0.4077, 0.6689, 0.3363, 0.6933, 0.3363, 0.7192, 0.5852, 0.7192, 0.4077, 0.7366, 0.4078, 0.7366, 0.5854, 0.7366, 0.07784, 0.7111, 0.07782, 0.711, 0.006444, 0.7354, 0.006466, 0.8008, 0.4873, 0.7752, 0.4875, 0.7752, 0.4161, 0.7997, 0.416, 0.7192, 0.4077, 0.6933, 0.4076, 0.6933, 0.3363, 0.7181, 0.3363, 0.7111, 0.07782, 0.6852, 0.07787, 0.6863, 0.006492, 0.711, 0.006444, 0.6852, 0.07787, 0.6852, 0.2554, 0.6678, 0.2556, 0.6678, 0.07803, 0.06779, 0.5895, 0.08504, 0.5895, 0.08504, 0.767, 0.06779, 0.767, 0.1023, 0.5895, 0.08504, 0.5895, 0.08504, 0.5217, 0.1003, 0.5217, 0.06779, 0.767, 0.08504, 0.767, 0.08504, 0.8384, 0.06855, 0.8384, 0.08504, 0.5895, 0.06779, 0.5895, 0.06981, 0.5217, 0.08504, 0.5217, 0.08504, 0.767, 0.1023, 0.767, 0.1015, 0.8384, 0.08504, 0.8384, 0.08504, 0.5895, 0.1023, 0.5895, 0.1023, 0.767, 0.08504, 0.767, 0.7192, 0.4077, 0.7181, 0.3363, 0.7366, 0.3365, 0.7366, 0.4078, 0.6852, 0.2554, 0.6882, 0.3232, 0.6677, 0.3234, 0.6678, 0.2556, 0.7162, 0.653, 0.7192, 0.5852, 0.7366, 0.5854, 0.7366, 0.6532, 0.1952, 0.9598, 0.2042, 0.9688, 0.2008, 0.9769, 0.1871, 0.9632, 0.2258, 0.9598, 0.2258, 0.9471, 0.2339, 0.9438, 0.2339, 0.9632, 0.2042, 0.9382, 0.1952, 0.9471, 0.1871, 0.9438, 0.2008, 0.9301, 0.1952, 0.9471, 0.1952, 0.9598, 0.1871, 0.9632, 0.1871, 0.9438, 0.2042, 0.9688, 0.2168, 0.9688, 0.2202, 0.9769, 0.2008, 0.9769, 0.2258, 0.9471, 0.2168, 0.9382, 0.2202, 0.9301, 0.2339, 0.9438, 0.2168, 0.9688, 0.2258, 0.9598, 0.2339, 0.9632, 0.2202, 0.9769, 0.2168, 0.9382, 0.2042, 0.9382, 0.2008, 0.9301, 0.2202, 0.9301, 0.4466, 0.8756, 0.4645, 0.8757, 0.4645, 0.9365, 0.4466, 0.9363, 0.4287, 0.8757, 0.4466, 0.8756, 0.4466, 0.9363, 0.4287, 0.9365, 0.7036, 0.9798, 0.6858, 0.9797, 0.6858, 0.919, 0.7036, 0.919, 0.4154, 0.96, 0.3974, 0.9602, 0.3974, 0.8994, 0.4154, 0.8993, 0.3432, 0.9813, 0.3251, 0.9813, 0.3251, 0.9205, 0.3432, 0.9206, 0.6858, 0.9797, 0.6677, 0.9798, 0.6677, 0.919, 0.6858, 0.919, 0.3974, 0.9602, 0.3795, 0.96, 0.3795, 0.8993, 0.3974, 0.8994, 0.3251, 0.9813, 0.3073, 0.9813, 0.3073, 0.9206, 0.3251, 0.9205, 0.7216, 0.8741, 0.7173, 0.8967, 0.7126, 0.892, 0.72, 0.8741, 0.7173, 0.8967, 0.6946, 0.9061, 0.6946, 0.8994, 0.7126, 0.892, 0.6946, 0.9061, 0.672, 0.8967, 0.6767, 0.892, 0.6946, 0.8994, 0.672, 0.8967, 0.6677, 0.8741, 0.6693, 0.8741, 0.6767, 0.892, 0.6677, 0.8741, 0.6775, 0.8514, 0.6767, 0.8562, 0.6693, 0.8741, 0.7118, 0.8514, 0.7216, 0.8741, 0.72, 0.8741, 0.7126, 0.8562, 0.7126, 0.8562, 0.6946, 0.8487, 0.7118, 0.8514, 0.6767, 0.8562, 0.6775, 0.8514, 0.6946, 0.8487, 0.8577, 0.2929, 0.8577, 0.006521, 0.8694, 0.006444, 0.8694, 0.2928, 0.9058, 0.006444, 0.9058, 0.2929, 0.894, 0.2929, 0.894, 0.006465, 0.9174, 0.006467, 0.9174, 0.2929, 0.9058, 0.2929, 0.9058, 0.006444, 0.8737, 0.416, 0.8737, 0.7024, 0.862, 0.7024, 0.862, 0.416, 0.8854, 0.416, 0.8854, 0.7024, 0.8737, 0.7024, 0.8737, 0.416, 0.9099, 0.416, 0.9099, 0.7024, 0.8983, 0.7024, 0.8983, 0.416, 0.9217, 0.416, 0.9217, 0.7024, 0.9099, 0.7024, 0.9099, 0.416, 0.8694, 0.2928, 0.8694, 0.006444, 0.8811, 0.006521, 0.8811, 0.2929, 0.6349, 0.9769, 0.6349, 0.9336, 0.6511, 0.9337, 0.6511, 0.977, 0.5858, 0.7779, 0.5858, 0.8212, 0.5695, 0.8212, 0.5695, 0.7779, 0.5695, 0.7779, 0.5695, 0.8212, 0.5535, 0.8212, 0.5535, 0.7779, 0.1001, 0.8769, 0.1001, 0.9202, 0.08395, 0.9203, 0.08395, 0.877, 0.08395, 0.877, 0.08395, 0.9203, 0.06779, 0.9202, 0.06779, 0.8769, 0.8759, 0.3597, 0.8759, 0.4031, 0.8599, 0.403, 0.8599, 0.3597, 0.05788, 0.9631, 0.05788, 0.9456, 0.07025, 0.9332, 0.08774, 0.9332, 0.1001, 0.9456, 0.1001, 0.9631, 0.08774, 0.9755, 0.07025, 0.9755, 0.8599, 0.3597, 0.8599, 0.403, 0.8436, 0.4031, 0.8436, 0.3597, 0.6187, 0.977, 0.6187, 0.9337, 0.6349, 0.9336, 0.6349, 0.9769, 0.7885, 0.8876, 0.7724, 0.881, 0.7724, 0.8717, 0.7885, 0.8554, 0.8599, 0.3341, 0.8599, 0.3597, 0.8436, 0.3597, 0.8436, 0.3341, 0.8759, 0.3341, 0.8759, 0.3597, 0.8599, 0.3597, 0.8599, 0.3341, 0.08395, 0.8514, 0.08395, 0.877, 0.06779, 0.8769, 0.06779, 0.8513, 0.1001, 0.8513, 0.1001, 0.8769, 0.08395, 0.877, 0.08395, 0.8514, 0.5695, 0.7522, 0.5695, 0.7779, 0.5535, 0.7779, 0.5535, 0.7523, 0.5858, 0.7523, 0.5858, 0.7779, 0.5695, 0.7779, 0.5695, 0.7522, 0.7724, 0.881, 0.7562, 0.8876, 0.7562, 0.8554, 0.7724, 0.8717, 0.7818, 0.9716, 0.7657, 0.9649, 0.7657, 0.9554, 0.7818, 0.9388, 0.7657, 0.9649, 0.7495, 0.9716, 0.7495, 0.9388, 0.7657, 0.9554, 0.8436, 0.3341, 0.8436, 0.3597, 0.8109, 0.3597, 0.8109, 0.3341, 0.5858, 0.7779, 0.5858, 0.7523, 0.6186, 0.7522, 0.6186, 0.7779, 0.3655, 0.8785, 0.3555, 0.903, 0.3555, 0.854, 0.3314, 0.8494, 0.3555, 0.854, 0.3555, 0.903, 0.3314, 0.9076, 0.3073, 0.8599, 0.3314, 0.8494, 0.3314, 0.9076, 0.3073, 0.8971, 0.7099, 0.8311, 0.7118, 0.8514, 0.6946, 0.8487, 0.6946, 0.8311, 0.6794, 0.8311, 0.6946, 0.8311, 0.6946, 0.8487, 0.6775, 0.8514, 0.03023, 0.9196, 0.03023, 0.8654, 0.05401, 0.8641, 0.05401, 0.9191, 0.1189, 0.5232, 0.1742, 0.5217, 0.1742, 0.68, 0.1152, 0.6921, 0.2347, 0.8581, 0.2347, 0.9153, 0.2109, 0.9172, 0.2109, 0.8593, 0.2109, 0.8593, 0.2109, 0.9172, 0.1871, 0.9153, 0.1871, 0.8581, 0.3678, 0.5354, 0.3916, 0.5217, 0.4154, 0.5354, 0.4154, 0.6928, 0.3916, 0.7064, 0.3678, 0.6928, 0.2461, 0.6921, 0.1871, 0.68, 0.1871, 0.5217, 0.2425, 0.5232, 0.006444, 0.9191, 0.006444, 0.8641, 0.03023, 0.8654, 0.03023, 0.9196, 0.3311, 0.5217, 0.3549, 0.535, 0.3549, 0.6978, 0.3311, 0.7111, 0.3073, 0.6978, 0.3073, 0.535, 0.4368, 0.1528, 0.5097, 0.006444, 0.5097, 0.2829, 0.4287, 0.248, 0.8109, 0.318, 0.8176, 0.2502, 0.838, 0.2502, 0.8448, 0.318, 0.5097, 0.5374, 0.4287, 0.5723, 0.4287, 0.2958, 0.5016, 0.4422, 0.8448, 0.1001, 0.838, 0.2373, 0.8176, 0.2373, 0.8109, 0.1001, 0.8109, 0.006444, 0.8448, 0.006444, 0.8448, 0.1001, 0.8109, 0.1001, 0.9506, 0.282, 0.9302, 0.282, 0.9302, 0.006444, 0.9506, 0.006444, 0.8314, 0.5842, 0.8314, 0.4176, 0.8434, 0.416, 0.8434, 0.5825, 0.5226, 0.9238, 0.5226, 0.7522, 0.5365, 0.7522, 0.5365, 0.9238, 0.4154, 0.7193, 0.4154, 0.8845, 0.4034, 0.8864, 0.4034, 0.7212, 0.4034, 0.7212, 0.4034, 0.8864, 0.3914, 0.8845, 0.3914, 0.7193, 0.9679, 0.5875, 0.9679, 0.416, 0.9818, 0.416, 0.9818, 0.5875, 0.8194, 0.5825, 0.8194, 0.416, 0.8314, 0.4176, 0.8314, 0.5842, 0.967, 0.3854, 0.9603, 0.3734, 0.9649, 0.3676, 0.9748, 0.3854, 0.8137, 0.5885, 0.8314, 0.5909, 0.8314, 0.8394, 0.8137, 0.837, 0.9469, 0.3973, 0.9603, 0.3973, 0.9649, 0.4031, 0.9451, 0.4031, 0.9603, 0.3734, 0.9469, 0.3734, 0.9451, 0.3676, 0.9649, 0.3676, 0.8314, 0.5842, 0.8434, 0.5825, 0.8491, 0.5885, 0.8314, 0.5909, 0.9603, 0.3973, 0.967, 0.3854, 0.9748, 0.3854, 0.9649, 0.4031, 0.8194, 0.5825, 0.8314, 0.5842, 0.8314, 0.5909, 0.8137, 0.5885, 0.2767, 0.771, 0.259, 0.7682, 0.259, 0.5217, 0.2767, 0.5245, 0.9346, 0.416, 0.955, 0.416, 0.955, 0.6719, 0.9346, 0.6719, 0.9346, 0.6848, 0.955, 0.6848, 0.955, 0.9408, 0.9346, 0.9408, 0.2945, 0.7682, 0.2767, 0.771, 0.2767, 0.5245, 0.2945, 0.5217, 0.8314, 0.5909, 0.8491, 0.5885, 0.8491, 0.837, 0.8314, 0.8394, 0.3785, 0.7194, 0.3785, 0.7704, 0.3687, 0.7703, 0.3687, 0.7193, 0.7356, 0.919, 0.7356, 0.9699, 0.726, 0.9701, 0.726, 0.9191, 0.726, 0.9191, 0.726, 0.9701, 0.7165, 0.9699, 0.7165, 0.919, 0.3785, 0.7832, 0.3785, 0.8342, 0.3687, 0.8343, 0.3687, 0.7833, 0.7183, 0.7621, 0.7103, 0.7585, 0.7106, 0.7075, 0.7186, 0.7047, 0.1413, 0.7312, 0.1265, 0.705, 0.1658, 0.7161, 0.1661, 0.7357, 0.1152, 0.7436, 0.1232, 0.7464, 0.1235, 0.7974, 0.1155, 0.801, 0.8833, 0.9746, 0.862, 0.9746, 0.862, 0.9418, 0.8833, 0.9418, 0.9635, 0.2263, 0.9848, 0.2263, 0.9848, 0.2837, 0.9635, 0.2837, 0.9892, 0.6514, 0.9679, 0.6514, 0.9679, 0.6004, 0.9892, 0.6004, 0.1155, 0.801, 0.1235, 0.7974, 0.1342, 0.8058, 0.1305, 0.8172, 0.1305, 0.8172, 0.1342, 0.8058, 0.1654, 0.8174, 0.1661, 0.857, 0.6996, 0.7669, 0.7033, 0.7783, 0.6677, 0.8182, 0.6684, 0.7785, 0.9635, 0.2997, 0.9848, 0.2997, 0.9848, 0.3392, 0.9635, 0.3392, 0.7103, 0.7585, 0.7183, 0.7621, 0.7033, 0.7783, 0.6996, 0.7669, 0.9635, 0.2837, 0.9848, 0.2837, 0.9848, 0.2997, 0.9635, 0.2997, 0.9204, 0.9666, 0.8991, 0.9666, 0.8991, 0.9419, 0.9204, 0.9419, 0.7073, 0.6661, 0.6925, 0.6924, 0.6677, 0.6968, 0.668, 0.6772, 0.7186, 0.7047, 0.7106, 0.7075, 0.6925, 0.6924, 0.7073, 0.6661, 0.9204, 0.9848, 0.8991, 0.9848, 0.8991, 0.9666, 0.9204, 0.9666, 0.9848, 0.2263, 0.9635, 0.2263, 0.9635, 0.1875, 0.9848, 0.1875, 0.1232, 0.7464, 0.1152, 0.7436, 0.1265, 0.705, 0.1413, 0.7312, 0.8833, 0.9867, 0.862, 0.9867, 0.862, 0.9746, 0.8833, 0.9746, 0.9863, 0.7667, 0.9679, 0.733, 0.9863, 0.7249, 0.9679, 0.9136, 0.9679, 0.8792, 0.978, 0.8792, 0.978, 0.9136, 0.9679, 0.8214, 0.9679, 0.7796, 0.9863, 0.7878, 0.3561, 0.9587, 0.3561, 0.9205, 0.3661, 0.9205, 0.3661, 0.9587])
me_cube_005.materials.append(mat_m_m1014)
me_cube_005.update()
me_cube_005.normals_split_custom_set([tuple(v) for v in zip(*[iter([-0.9485, -0.2312, -0.2164, -0.9456, 0.01881, -0.3248, -0.9518, -0.2391, 0.1923, -0.8089, -0.5879, 0.0, -0.8707, 0.4918, 0.0, -0.8707, 0.4918, -1.028e-07, -0.8707, 0.4918, -1.028e-07, -0.8707, 0.4918, 0.0, -0.8413, 0.5246, -0.1305, -0.9152, -0.4031, 1.431e-08, 0.9152, -0.4031, 1.431e-08, 0.8413, 0.5246, -0.1305, 0.8707, 0.4918, 0.0, 0.8707, 0.4918, -1.028e-07, 0.8707, 0.4918, -1.028e-07, 0.8707, 0.4918, 0.0, 0.8089, -0.5879, 0.0, 0.0, -1.0, 0.0, 0.9152, -0.4031, 1.431e-08, 0.8089, -0.5879, 0.0, 0.0, -1.0, 0.0, -0.5163, 0.8564, -2.857e-07, -0.8707, 0.4918, -1.028e-07, -0.8707, 0.4918, 0.0, -0.5163, 0.8564, 0.0, 0.0, 0.0, 1.0, -8.574e-07, -2.205e-07, 1.0, 2.113e-06, 0.0, 1.0, 2.113e-06, 0.0, 1.0, -0.5095, 0.8222, -0.2537, 0.0, 0.9237, -0.383, -0.8708, 0.4545, -0.1876, -0.8413, 0.5246, -0.1305, 0.5095, 0.8222, -0.2537, 0.8413, 0.5246, -0.1305, 0.8708, 0.4545, -0.1876, 0.0, 0.9237, -0.383, 0.0, 0.9237, -0.383, 1.586e-08, 0.9445, -0.3284, -0.9498, 0.2954, -0.1027, -0.8708, 0.4545, -0.1876, 0.0, 0.9237, -0.383, 0.8708, 0.4545, -0.1876, 0.9498, 0.2954, -0.1027, 1.586e-08, 0.9445, -0.3284, 1.0, 1.218e-07, 2.567e-07, 0.434, -0.9009, 1.086e-08, 0.9518, -0.2391, 0.1923, -0.9152, -0.4031, 1.431e-08, -0.8413, 0.5246, -0.1305, -0.8708, 0.4545, -0.1876, -1.0, 1.231e-07, 2.567e-07, 0.0, -0.8917, 0.4525, -0.9518, -0.2391, 0.1923, -0.9125, -0.1399, 0.3844, 0.0, -0.342, 0.9397, 0.0, -0.9828, -0.1849, 0.0, -0.9818, -0.1899, 0.0, -0.9818, -0.1899, 0.0, -0.9828, -0.1844, 0.0, -0.9818, -0.1898, 0.0, -0.9818, -0.1898, -0.9518, -0.2391, 0.1923, -1.0, 1.231e-07, 2.567e-07, -1.0, 2.746e-07, 2.295e-07, -0.9485, -0.2312, -0.2164, 0.0, 0.4665, -0.8845, -0.8588, 0.239, -0.4532, -0.9456, 0.01881, -0.3248, -2.235e-08, 0.0747, -0.9972, 0.0, 0.0, 1.0, 8.574e-07, -2.205e-07, 1.0, 0.0, -6.015e-07, 1.0, -2.235e-08, 0.0747, -0.9972, -0.9456, 0.01881, -0.3248, -0.9485, -0.2312, -0.2164, 2.216e-08, -0.7158, -0.6983, 2.216e-08, -0.7158, -0.6983, -0.9485, -0.2312, -0.2164, -0.84, -0.5175, -0.163, 2.688e-08, -0.9538, -0.3004, -1.879e-07, 0.6167, -0.7872, -2.063e-07, 0.6167, -0.7872, 4.126e-07, 0.6167, -0.7872, 1.439e-08, 0.6167, -0.7872, 0.0, -0.9818, -0.1899, 0.0, -0.9818, -0.1899, 0.0, -0.9818, -0.1898, 0.0, -0.9818, -0.1898, -0.9518, -0.2391, 0.1923, -0.9456, 0.01881, -0.3248, -0.8588, 0.239, -0.4532, -0.9125, -0.1399, 0.3844, 1.0, 2.47e-07, 2.295e-07, 0.9485, -0.2312, -0.2164, 0.84, -0.5175, -0.163, 1.0, 3.213e-07, 1.728e-07, -1.0, 3.653e-07, 1.728e-07, -0.84, -0.5175, -0.163, -0.9485, -0.2312, -0.2164, -1.0, 2.746e-07, 2.295e-07, 1.0, 2.47e-07, 2.295e-07, 0.8708, 0.4545, -0.1876, 1.0, 1.218e-07, 2.567e-07, 0.9125, -0.1399, 0.3844, 0.8588, 0.239, -0.4532, 0.9456, 0.01881, -0.3248, 0.9518, -0.2391, 0.1923, -0.9498, 0.2954, -0.1027, -1.0, 3.653e-07, 1.728e-07, -1.0, 2.746e-07, 2.295e-07, -0.8708, 0.4545, -0.1876, 0.8708, 0.4545, -0.1876, 1.0, 2.47e-07, 2.295e-07, 1.0, 3.213e-07, 1.728e-07, 0.9498, 0.2954, -0.1027, -1.67e-07, 0.6167, -0.7872, -1.879e-07, 0.6167, -0.7872, 1.439e-08, 0.6167, -0.7872, -3.339e-07, 0.6167, -0.7872, -0.434, -0.9009, 1.086e-08, -1.0, 1.231e-07, 2.567e-07, -0.9518, -0.2391, 0.1923, 0.8708, 0.4545, -0.1876, 0.8413, 0.5246, -0.1305, 0.9152, -0.4031, 1.431e-08, 1.0, 1.218e-07, 2.567e-07, -1.0, 2.746e-07, 2.295e-07, -1.0, 1.231e-07, 2.567e-07, -0.8708, 0.4545, -0.1876, 0.9485, -0.2312, -0.2164, 0.9518, -0.2391, 0.1923, 0.9456, 0.01881, -0.3248, 0.9518, -0.2391, 0.1923, 0.9485, -0.2312, -0.2164, 1.0, 2.47e-07, 2.295e-07, 1.0, 1.218e-07, 2.567e-07, 0.0, 0.9075, -0.42, 0.0, 0.9237, -0.383, -0.5095, 0.8222, -0.2537, 0.0, 0.0, 1.0, 0.0, -6.015e-07, 1.0, -8.574e-07, -2.205e-07, 1.0, 0.0, -6.015e-07, 1.0, 8.574e-07, -2.205e-07, 1.0, 0.0, -8.941e-07, 1.0, 0.0, -8.941e-07, 1.0, -0.9152, -0.4031, 1.431e-08, 0.0, -1.0, 0.0, 0.0, -1.0, 0.0, -0.8089, -0.5879, 0.0, -0.434, -0.9009, 1.086e-08, -0.9518, -0.2391, 0.1923, 0.0, -0.8917, 0.4525, 0.0, -1.0, 0.0, 0.9456, 0.01881, -0.3248, -2.235e-08, 0.0747, -0.9972, 2.216e-08, -0.7158, -0.6983, 0.9485, -0.2312, -0.2164, 0.0, 0.6167, -0.7872, -3.85e-07, 0.6167, -0.7872, -1.879e-07, 0.6167, -0.7872, -1.67e-07, 0.6167, -0.7872, -3.85e-07, 0.6167, -0.7872, -8.251e-07, 0.6167, -0.7872, -2.063e-07, 0.6167, -0.7872, -1.879e-07, 0.6167, -0.7872, 0.9485, -0.2312, -0.2164, 2.216e-08, -0.7158, -0.6983, 2.688e-08, -0.9538, -0.3004, 0.84, -0.5175, -0.163, -2.113e-06, 0.0, 1.0, -2.113e-06, 0.0, 1.0, 8.574e-07, -2.205e-07, 1.0, 0.0, 0.0, 1.0, 0.8588, 0.239, -0.4532, 0.0, 0.4665, -0.8845, -2.235e-08, 0.0747, -0.9972, 0.9456, 0.01881, -0.3248, 0.9518, -0.2391, 0.1923, 0.0, -0.8917, 0.4525, 0.0, -0.342, 0.9397, 0.9125, -0.1399, 0.3844, 0.434, -0.9009, 1.086e-08, 0.0, -1.0, 0.0, 0.0, -0.8917, 0.4525, 0.9518, -0.2391, 0.1923, 0.0, 0.9075, -0.42, 0.5095, 0.8222, -0.2537, 0.0, 0.9237, -0.383, 0.8707, 0.4918, -1.028e-07, 0.5163, 0.8564, -2.857e-07, 0.5163, 0.8564, 0.0, 0.8707, 0.4918, 0.0, 0.8707, 0.4918, 0.0, 0.5163, 0.8564, 0.0, 0.5163, 0.8564, -2.547e-07, 0.8707, 0.4918, -1.028e-07, 1.0, -4.496e-08, 0.0, 1.0, -4.027e-08, 0.0, 1.0, -7.483e-08, 0.0, 1.0, -6.497e-08, 0.0, 1.0, -4.978e-08, 0.0, 1.0, -4.978e-08, 0.0, 1.0, -4.978e-08, 0.0, 1.0, -4.978e-08, 0.0, -0.5163, 0.8564, 0.0, -0.8707, 0.4918, 0.0, -0.8707, 0.4918, -1.028e-07, -0.5163, 0.8564, -2.547e-07, 0.8707, 0.4918, -1.028e-07, 0.5163, 0.8564, -2.547e-07, 0.5163, 0.8564, -2.857e-07, 0.8707, 0.4918, -1.028e-07, 0.0, 1.0, -5.285e-07, -0.5163, 0.8564, -2.547e-07, -0.5163, 0.8564, -2.857e-07, 0.0, 1.0, -5.285e-07, -0.5163, 0.8564, -2.547e-07, -0.8707, 0.4918, -1.028e-07, -0.8707, 0.4918, -1.028e-07, -0.5163, 0.8564, -2.857e-07, 0.0, 1.0, 0.0, 0.0, 1.0, 0.0, 0.0, 1.0, 0.0, 0.0, 1.0, 0.0, 0.0, 0.9787, 0.2051, 0.0, 0.907, 0.4211, 0.0, 1.0, 2.193e-07, 0.0, 1.0, 1.808e-07, 0.0, 0.9787, 0.2051, 0.0, 1.0, 0.0, 0.0, 1.0, 1.808e-07, -1.0, -4.978e-08, 0.0, -1.0, -4.978e-08, 0.0, -1.0, -4.978e-08, 0.0, -1.0, -4.978e-08, 0.0, 0.0, 0.0, -1.0, 0.0, 0.0, -1.0, 0.0, 0.0, -1.0, 0.0, 0.0, -1.0, 0.0, 0.0, 1.0, 0.0, 0.0, 1.0, 0.0, 0.0, 1.0, 0.0, 0.0, 1.0, 0.0, 0.0, -1.0, 0.0, 0.0, -1.0, 0.0, 0.3436, -0.9391, 0.0, 0.2274, -0.9738, -1.0, -4.496e-08, 0.0, -1.0, -4.965e-08, 0.0, -1.0, -4.965e-08, 0.0, -1.0, -5.505e-08, 0.0, 0.0, 0.0, -1.0, 0.0, 0.0, -1.0, 0.0, 0.2274, -0.9738, -1.0, -4.027e-08, 0.0, -1.0, -4.496e-08, 0.0, -1.0, -5.505e-08, 0.0, -1.0, -5.853e-08, 0.0, 0.0, 1.0, 0.0, 0.0, 1.0, 0.0, 0.0, 1.0, 0.0, 0.0, 0.9787, 0.2051, 0.0, 0.2274, -0.9738, 0.0, 0.3436, -0.9391, 0.0, 0.907, -0.4211, 0.0, 0.907, -0.4211, -0.5095, 0.8222, -0.2537, -0.8413, 0.5246, -0.1305, -0.8707, 0.4918, 0.0, -0.5163, 0.8564, 0.0, 1.0, -4.965e-08, 0.0, 1.0, -4.496e-08, 0.0, 1.0, -6.497e-08, 0.0, 1.0, -4.965e-08, 0.0, 0.8413, 0.5246, -0.1305, 0.5095, 0.8222, -0.2537, 0.5163, 0.8564, 0.0, 0.8707, 0.4918, 0.0, 0.0, 1.0, 0.0, 0.0, 1.0, 0.0, 0.0, 0.9787, 0.2051, 0.0, 1.0, 0.0, 0.0, 0.0, -1.0, 0.0, 0.2274, -0.9738, 0.0, 0.0, -1.0, -8.574e-07, -2.205e-07, 1.0, 0.0, -6.015e-07, 1.0, 0.0, -8.941e-07, 1.0, 0.0, -8.941e-07, 1.0, 0.0, 1.0, 0.0, 0.0, 0.9787, 0.2051, 0.0, 1.0, 1.808e-07, 0.0, 0.0, 1.0, 0.0, 0.0, 1.0, 0.0, 0.0, 1.0, 0.0, 0.0, 1.0, 1.0, 6.864e-08, 0.0, 1.0, 6.864e-08, 0.0, 1.0, 6.864e-08, 0.0, 1.0, 6.864e-08, 0.0, 0.0, 0.0, -1.0, 0.0, 0.0, -1.0, 0.0, 0.2274, -0.9738, 0.0, 0.3436, -0.9391, 0.0, 0.0, -1.0, 0.0, 0.0, -1.0, 0.0, 0.0, -1.0, 0.0, 0.0, -1.0, 0.0, 0.907, 0.4211, 0.0, 0.9787, 0.2051, 0.0, 1.0, 1.808e-07, 0.0, 1.0, 2.193e-07, 0.0, 1.0, 0.0, 0.0, 1.0, 0.0, 0.0, 1.0, 0.0, 0.0, 1.0, 0.0, 0.5163, 0.8564, -2.547e-07, 0.0, 1.0, -5.285e-07, 0.0, 1.0, -5.285e-07, 0.5163, 0.8564, -2.857e-07, 0.0, 0.907, -0.4211, 0.0, 0.907, -0.4211, 0.0, 0.907, 0.4211, 0.0, 0.907, 0.4211, 0.0, 0.907, -0.4211, 0.0, 0.907, -0.4211, 0.0, 0.907, 0.4211, 0.0, 0.907, 0.4211, -1.0, -5.853e-08, 0.0, -1.0, -5.505e-08, 0.0, -1.0, -9.152e-08, 0.0, -1.0, -9.152e-08, 0.0, 0.0, 0.3436, -0.9391, 0.0, 0.2274, -0.9738, 0.0, 0.907, -0.4211, 0.0, 0.907, -0.4211, 0.0, 0.907, 0.4211, 0.0, 0.9787, 0.2051, 0.0, 0.907, 0.4211, 0.0, 0.907, 0.4211, 0.0, 0.9787, 0.2051, 0.0, 0.907, 0.4211, 0.0, 0.907, 0.4211, 0.0, 0.907, 0.4211, -1.0, 6.864e-08, 0.0, -1.0, 6.864e-08, 0.0, -1.0, 6.864e-08, 0.0, -1.0, 6.864e-08, 0.0, 1.0, -6.497e-08, 0.0, 1.0, -7.483e-08, 0.0, 1.0, -1.373e-07, 0.0, 1.0, -1.373e-07, 0.0, 0.3827, 0.9239, -6.988e-08, 0.0, 1.0, -1.341e-07, 0.7071, 0.7071, -1.041e-07, 0.7071, 0.7071, -5.203e-08, 0.7071, 0.7071, -5.203e-08, 0.7071, 0.7071, -1.041e-07, 1.0, 0.0, 0.0, 1.0, 0.0, 0.0, 1.0, 0.0, 0.0, 1.0, 0.0, 0.0, 0.7071, -0.7071, -2.629e-18, 0.7071, -0.7071, -2.629e-18, 0.7071, -0.7071, -2.629e-18, 0.7071, -0.7071, -2.629e-18, 0.0, -1.0, -2.629e-18, 0.0, -1.0, -2.629e-18, 0.0, -1.0, -2.629e-18, 0.0, -1.0, -2.629e-18, -0.7071, -0.7071, 0.0, -0.7071, -0.7071, 0.0, -0.7071, -0.7071, 0.0, -0.7071, -0.7071, 0.0, -1.0, 0.0, 0.0, -1.0, 0.0, 0.0, -4.189e-07, 0.9966, 0.08234, -0.7047, 0.7047, 0.08234, -1.019e-06, 9.708e-08, 1.0, -1.0, 0.0, 0.0, -1.0, 0.0, 0.0, -0.7071, 0.7071, -5.203e-08, -0.7071, 0.7071, -2.602e-08, -0.3827, 0.9239, -3.494e-08, 0.0, 1.0, -1.341e-07, 0.0, 1.0, -6.4e-17, 0.0, 0.0, 1.0, 0.0, 0.0, 1.0, 0.0, 0.0, 1.0, 0.0, 0.0, 1.0, 0.0, 0.0, 1.0, 0.0, 0.0, 1.0, 0.0, 0.0, 1.0, 0.0, 0.0, 1.0, 0.0, 0.0, 1.0, 0.0, 0.0, 1.0, 0.0, 0.0, 1.0, 0.0, 0.0, 1.0, 0.0, 0.0, 1.0, 0.0, 0.0, 1.0, 0.0, 0.0, 1.0, 0.0, 0.0, 1.0, 0.0, 0.0, 1.0, 0.0, 0.0, 1.0, 0.0, 0.0, 1.0, 0.0, 0.0, 1.0, 0.0, 0.0, 1.0, 0.0, 0.0, 1.0, 0.0, 0.0, 1.0, 0.0, 0.0, 1.0, 0.0, 0.0, 1.0, 0.0, 0.0, 1.0, 0.0, 0.0, 1.0, 0.0, 0.0, 1.0, -0.9966, 8.378e-08, 0.08234, -0.7047, -0.7047, 0.08234, -1.019e-06, 9.708e-08, 1.0, 0.7047, -0.7047, 0.08234, 0.9966, 6.284e-08, 0.08234, -1.019e-06, 9.708e-08, 1.0, 0.7047, 0.7047, 0.08234, -4.189e-07, 0.9966, 0.08234, -1.019e-06, 9.708e-08, 1.0, -0.7047, 0.7047, 0.08234, -0.9966, 8.378e-08, 0.08234, -1.019e-06, 9.708e-08, 1.0, -0.7047, -0.7047, 0.08234, 0.0, -0.9966, 0.08234, -1.019e-06, 9.708e-08, 1.0, 0.0, -0.9966, 0.08234, 0.7047, -0.7047, 0.08234, -1.019e-06, 9.708e-08, 1.0, 0.9966, 6.284e-08, 0.08234, 0.7047, 0.7047, 0.08234, -1.019e-06, 9.708e-08, 1.0, 0.0, 1.0, 8.944e-09, -0.3827, 0.9239, -1.677e-09, 0.0, 1.0, -1.361e-08, -1.0, 0.0, 0.0, -1.0, 0.0, 0.0, -0.7071, 0.7071, 2.272e-09, -0.7071, 0.7071, 4.543e-09, -0.7071, -0.7071, 1.278e-09, -0.7071, -0.7071, 6.389e-10, -1.0, 0.0, 0.0, -1.0, 0.0, 0.0, 0.0, -1.0, 2.556e-09, 0.0, -1.0, 1.278e-09, -0.7071, -0.7071, 6.389e-10, -0.7071, -0.7071, 1.278e-09, 0.7071, -0.7071, 1.278e-09, 0.7071, -0.7071, 6.389e-10, 0.0, -1.0, 1.278e-09, 0.0, -1.0, 2.556e-09, 1.0, 0.0, 0.0, 1.0, 0.0, 0.0, 0.7071, -0.7071, 6.389e-10, 0.7071, -0.7071, 1.278e-09, 0.7071, 0.7071, 4.543e-09, 0.7071, 0.7071, 2.272e-09, 1.0, 0.0, 0.0, 1.0, 0.0, 0.0, 0.0, 1.0, 8.944e-09, 0.3827, 0.9239, -1.677e-09, 0.7071, 0.7071, 2.272e-09, 0.7071, 0.7071, 4.543e-09, 1.0, -5.258e-08, 0.0, 1.0, -5.258e-08, 0.0, 1.0, -5.258e-08, 0.0, 1.0, -5.258e-08, 0.0, -1.0, 0.0, 0.0, -1.0, 0.0, 0.0, -0.7071, 0.7071, -2.602e-08, -0.7071, 0.7071, 2.272e-09, -0.7071, -0.7071, 6.389e-10, -0.7071, -0.7071, 0.0, -1.0, 0.0, 0.0, -1.0, 0.0, 0.0, 0.0, -1.0, 1.278e-09, 0.0, -1.0, -2.629e-18, -0.7071, -0.7071, 0.0, -0.7071, -0.7071, 6.389e-10, 0.7071, -0.7071, 6.389e-10, 0.7071, -0.7071, -2.629e-18, 0.0, -1.0, -2.629e-18, 0.0, -1.0, 1.278e-09, 1.0, 0.0, 0.0, 1.0, 0.0, 0.0, 0.7071, -0.7071, -2.629e-18, 0.7071, -0.7071, 6.389e-10, 0.7071, 0.7071, 2.272e-09, 0.7071, 0.7071, -5.203e-08, 1.0, 0.0, 0.0, 1.0, 0.0, 0.0, 0.3827, 0.9239, -1.677e-09, 0.3827, 0.9239, -6.988e-08, 0.7071, 0.7071, -5.203e-08, 0.7071, 0.7071, 2.272e-09, -0.7071, 0.7071, 2.272e-09, -0.7071, 0.7071, -2.602e-08, -0.3827, 0.9239, -3.494e-08, -0.3827, 0.9239, -1.677e-09, -0.7071, 0.7071, 4.543e-09, -0.7071, 0.7071, 2.272e-09, -0.3827, 0.9239, -1.677e-09, 0.0, 1.0, 8.944e-09, 0.0, 0.0, 1.0, 0.0, 0.0, 1.0, 0.0, 0.0, 1.0, 0.0, 0.0, 1.0, -0.7071, 0.7071, -2.602e-08, -0.7071, 0.7071, -5.203e-08, 0.0, 1.0, -1.341e-07, -0.3827, 0.9239, -3.494e-08, -1.0, -6.134e-08, 0.0, -1.0, -6.134e-08, 0.0, -1.0, -6.134e-08, 0.0, -1.0, -6.134e-08, 0.0, 0.0, 1.0, 8.944e-09, 0.0, 1.0, -1.361e-08, 0.3827, 0.9239, -1.677e-09, 0.0, 1.0, -6.4e-17, 0.0, 1.0, -1.341e-07, 0.3827, 0.9239, -6.988e-08, 0.0, 1.0, -2.356e-16, 0.0, 1.0, -2.356e-16, 0.0, 1.0, -1.178e-16, 0.0, 1.0, -1.178e-16, 0.0, 1.0, -1.178e-16, 0.0, 1.0, -1.178e-16, 0.0, 1.0, 0.0, 0.0, 1.0, 0.0, 7.888e-06, 0.5037, 0.8639, 3.944e-06, 0.5037, 0.8639, 3.944e-06, 0.5037, 0.8639, 7.888e-06, 0.5037, 0.8639, -8.558e-06, 0.3488, -0.9372, 0.0, 0.3488, -0.9372, 0.0, 0.3488, -0.9372, -8.558e-06, 0.3488, -0.9372, 3.944e-06, 0.5037, 0.8639, 0.0, 0.5037, 0.8639, 0.0, 0.5037, 0.8639, 3.944e-06, 0.5037, 0.8639, 0.0, 0.3488, -0.9372, 8.558e-06, 0.3488, -0.9372, 8.558e-06, 0.3488, -0.9372, 0.0, 0.3488, -0.9372, -7.006e-06, 0.0, -1.0, 0.0, 0.0, -1.0, 0.0, 0.0, -1.0, -6.272e-06, 0.0, -1.0, 0.0, 0.0, -1.0, 7.006e-06, 0.0, -1.0, 6.272e-06, 0.0, -1.0, 0.0, 0.0, -1.0, 1.868e-05, 0.0, -1.0, 7.006e-06, 0.0, -1.0, 7.006e-06, 0.0, -1.0, 1.868e-05, 0.0, -1.0, 2.335e-06, 0.0, -1.0, -4.671e-06, 0.0, -1.0, -4.671e-06, 0.0, -1.0, 2.335e-06, 0.0, -1.0, -1.868e-05, 0.0, -1.0, -7.006e-06, 0.0, -1.0, -6.272e-06, 0.0, -1.0, -1.868e-05, 0.0, -1.0, 7.006e-06, 0.0, -1.0, 1.868e-05, 0.0, -1.0, 1.868e-05, 0.0, -1.0, 6.272e-06, 0.0, -1.0, 7.006e-06, 0.0, -1.0, 2.335e-06, 0.0, -1.0, 2.335e-06, 0.0, -1.0, 7.006e-06, 0.0, -1.0, -4.671e-06, 0.0, -1.0, -1.868e-05, 0.0, -1.0, -1.868e-05, 0.0, -1.0, -4.671e-06, 0.0, -1.0, -0.9937, 0.1091, 0.0261, -0.9661, 0.2573, 0.02076, -0.9653, 0.2609, -0.007463, -0.9939, 0.1094, -0.009342, 0.0, -0.9995, 0.03115, -0.7752, -0.6309, 0.03093, -0.7759, -0.6307, -0.01111, 0.0, -0.9999, -0.01117, 0.9937, 0.1091, 0.0261, 0.7752, -0.6309, 0.03093, 0.7759, -0.6307, -0.01111, 0.9939, 0.1094, -0.009342, -0.9652, 0.2612, -0.01492, -0.9653, 0.2609, -0.007463, -0.9924, 0.1227, -0.00607, -0.9928, 0.1194, -0.0122, -0.7752, -0.6309, 0.03093, -0.9937, 0.1091, 0.0261, -0.9939, 0.1094, -0.009342, -0.7759, -0.6307, -0.01111, 0.7752, -0.6309, 0.03093, 0.0, -0.9995, 0.03115, 0.0, -0.9999, -0.01117, 0.7759, -0.6307, -0.01111, 0.9661, 0.2573, 0.02076, 0.9937, 0.1091, 0.0261, 0.9939, 0.1094, -0.009342, 0.9653, 0.2609, -0.007463, 0.9937, 0.1091, 0.0261, 0.9661, 0.2573, 0.02076, 0.9654, 0.2573, 0.04185, 0.9925, 0.1106, 0.05243, -0.9661, 0.2573, 0.02076, -0.9937, 0.1091, 0.0261, -0.9925, 0.1106, 0.05243, -0.9654, 0.2573, 0.04185, -0.7752, -0.6309, 0.03093, 0.0, -0.9995, 0.03115, 0.0, -0.998, 0.06274, -0.7759, -0.6277, 0.06239, 0.7752, -0.6309, 0.03093, 0.9937, 0.1091, 0.0261, 0.9925, 0.1106, 0.05243, 0.7759, -0.6277, 0.06239, -0.9937, 0.1091, 0.0261, -0.7752, -0.6309, 0.03093, -0.7759, -0.6277, 0.06239, -0.9925, 0.1106, 0.05243, 0.0, -0.9995, 0.03115, 0.7752, -0.6309, 0.03093, 0.7759, -0.6277, 0.06239, 0.0, -0.998, 0.06274, 0.0, -0.9999, -0.01117, -0.7759, -0.6307, -0.01111, -0.7764, -0.6298, -0.02228, 0.0, -0.9997, -0.0224, 0.9939, 0.1094, -0.009342, 0.7759, -0.6307, -0.01111, 0.7764, -0.6298, -0.02228, 0.9938, 0.11, -0.01871, 0.9661, 0.2573, 0.02076, 0.9653, 0.2609, -0.007463, 0.9924, 0.1227, -0.00607, 0.9929, 0.1174, 0.01713, -0.7759, -0.6307, -0.01111, -0.9939, 0.1094, -0.009342, -0.9938, 0.11, -0.01871, -0.7764, -0.6298, -0.02228, 0.7759, -0.6307, -0.01111, 0.0, -0.9999, -0.01117, 0.0, -0.9997, -0.0224, 0.7764, -0.6298, -0.02228, 0.9653, 0.2609, -0.007463, 0.9939, 0.1094, -0.009342, 0.9938, 0.11, -0.01871, 0.9652, 0.2613, -0.01493, -0.9939, 0.1094, -0.009342, -0.9653, 0.2609, -0.007463, -0.9651, 0.2613, -0.01493, -0.9938, 0.11, -0.01871, -0.9653, 0.2609, -0.007463, -0.9661, 0.2573, 0.02076, -0.9929, 0.1174, 0.01713, -0.9924, 0.1227, -0.00607, 0.0, 1.0, -3.462e-08, 0.0, 1.0, -3.496e-08, 0.0, 1.0, 0.0, 0.0, 1.0, 0.0, 0.0, 1.0, -3.462e-08, 0.0, 1.0, -3.496e-08, 0.0, 1.0, -6.992e-08, 0.0, 1.0, -6.992e-08, 0.0, 1.0, 0.0, 0.0, 1.0, 0.0, 0.0, 1.0, 0.0, 0.0, 1.0, 0.0, 0.0, 1.0, -3.496e-08, 0.0, 1.0, -3.462e-08, 0.0, 1.0, -6.992e-08, 0.0, 1.0, -6.992e-08, 0.0, 1.0, 0.0, 0.0, 1.0, 0.0, 0.0, 1.0, 0.0, 0.0, 1.0, 0.0, 0.0, 1.0, -3.496e-08, 0.0, 1.0, -3.462e-08, 0.0, 1.0, 0.0, 0.0, 1.0, 0.0, 0.9653, 0.2609, -0.007463, 0.9652, 0.2613, -0.01493, 0.9928, 0.1194, -0.0122, 0.9924, 0.1227, -0.00607, -0.9661, 0.2573, 0.02076, -0.9654, 0.2573, 0.04185, -0.9935, 0.1089, 0.03402, -0.9929, 0.1174, 0.01713, 0.9654, 0.2573, 0.04185, 0.9661, 0.2573, 0.02076, 0.9929, 0.1174, 0.01713, 0.9935, 0.1089, 0.03402, 7.878e-06, 8.997e-06, 1.0, 1.261e-05, 4.632e-13, 1.0, 1.261e-05, 5.79e-13, 1.0, 7.878e-06, 8.997e-06, 1.0, -1.576e-06, -1.272e-05, 1.0, -1.103e-05, -8.997e-06, 1.0, -1.103e-05, -8.997e-06, 1.0, -1.576e-06, -1.272e-05, 1.0, -7.878e-06, 8.997e-06, 1.0, 0.0, 1.272e-05, 1.0, 0.0, 1.272e-05, 1.0, -7.878e-06, 8.997e-06, 1.0, 0.0, 1.272e-05, 1.0, 7.878e-06, 8.997e-06, 1.0, 7.878e-06, 8.997e-06, 1.0, 0.0, 1.272e-05, 1.0, 1.261e-05, 4.632e-13, 1.0, 9.454e-06, -8.997e-06, 1.0, 9.454e-06, -8.997e-06, 1.0, 1.261e-05, 5.79e-13, 1.0, -1.103e-05, -8.997e-06, 1.0, -1.261e-05, 4.632e-13, 1.0, -1.261e-05, 5.79e-13, 1.0, -1.103e-05, -8.997e-06, 1.0, 9.454e-06, -8.997e-06, 1.0, -1.576e-06, -1.272e-05, 1.0, -1.576e-06, -1.272e-05, 1.0, 9.454e-06, -8.997e-06, 1.0, -1.261e-05, 4.632e-13, 1.0, -7.878e-06, 8.997e-06, 1.0, -7.878e-06, 8.997e-06, 1.0, -1.261e-05, 5.79e-13, 1.0, 0.0, 1.0, 0.0, 0.7071, 0.7071, 0.0, 0.7071, 0.7071, 0.0, 0.0, 1.0, 0.0, -0.7071, 0.7071, 0.0, 0.0, 1.0, 0.0, 0.0, 1.0, 0.0, -0.7071, 0.7071, 0.0, -0.7071, -0.7071, -4.714e-08, -1.0, 0.0, 0.0, -1.0, 0.0, 0.0, -0.7071, -0.7071, -4.714e-08, 0.7071, -0.7071, -4.714e-08, 0.0, -1.0, -9.428e-08, 0.0, -1.0, -9.428e-08, 0.7071, -0.7071, -4.714e-08, 0.7071, 0.7071, 0.0, 1.0, 0.0, 0.0, 1.0, 0.0, 0.0, 0.7071, 0.7071, 0.0, -1.0, 0.0, 0.0, -0.7071, 0.7071, 0.0, -0.7071, 0.7071, 0.0, -1.0, 0.0, 0.0, 0.0, -1.0, -9.428e-08, -0.7071, -0.7071, -4.714e-08, -0.7071, -0.7071, -4.714e-08, 0.0, -1.0, -9.428e-08, 1.0, 0.0, 0.0, 0.7071, -0.7071, -4.714e-08, 0.7071, -0.7071, -4.714e-08, 1.0, 0.0, 0.0, 0.0, 0.0, 1.0, 0.0, 0.0, 1.0, 0.0, 0.0, 1.0, 0.0, 0.0, 1.0, 0.0, 0.0, 1.0, 0.0, 0.0, 1.0, 0.0, 0.0, 1.0, 0.0, 0.0, 1.0, 0.0, 0.0, 1.0, 0.0, 0.0, 1.0, 0.0, 0.0, 1.0, 0.0, 0.0, 1.0, 0.0, 0.0, 1.0, 0.0, 0.0, 1.0, 0.0, 0.0, 1.0, 0.0, 0.0, 1.0, 0.0, 0.0, 1.0, -0.0002627, -0.003152, 1.0, 0.0, 0.0, 1.0, 0.0, 0.0, 1.0, 0.0002627, -0.003152, 1.0, 0.0, 0.0, 1.0, 0.0, 0.0, 1.0, 0.0, 0.0, 1.0, 0.0, 0.0, 1.0, 0.0, -0.007254, 1.0, 0.0002627, -0.003152, 1.0, 0.0, 0.0, 1.0, -0.0002627, -0.003152, 1.0, 0.0, -0.007254, 1.0, -0.7071, 0.7071, 8.578e-18, -0.7071, 0.7071, 8.578e-18, 0.0, 1.0, 8.578e-18, 0.0, 1.0, 8.578e-18, -1.0, -4.107e-08, 1.914e-09, -1.0, -4.107e-08, 1.914e-09, -0.7071, 0.7071, 8.578e-18, -0.7071, 0.7071, 8.578e-18, -0.7071, -0.7071, 9.572e-09, -0.7071, -0.7071, 9.572e-09, -1.0, -4.107e-08, 1.914e-09, -1.0, -4.107e-08, 1.914e-09, 0.0, -1.0, 1.532e-08, 0.0, -1.0, 1.532e-08, -0.7071, -0.7071, 9.572e-09, -0.7071, -0.7071, 9.572e-09, 0.7071, -0.7071, 9.572e-09, 0.7071, -0.7071, 9.572e-09, 0.0, -1.0, 1.532e-08, 0.0, -1.0, 1.532e-08, 1.0, -4.107e-08, 1.914e-09, 1.0, -4.107e-08, 1.914e-09, 0.7071, -0.7071, 9.572e-09, 0.7071, -0.7071, 9.572e-09, 0.7071, 0.7071, 0.0, 0.7071, 0.7071, 0.0, 1.0, -4.107e-08, 1.914e-09, 1.0, -4.107e-08, 1.914e-09, 0.0, 1.0, 8.578e-18, 0.0, 1.0, 8.578e-18, 0.7071, 0.7071, 0.0, 0.7071, 0.7071, 0.0, 2.054e-08, 1.0, -5.496e-08, 2.054e-08, 1.0, -5.496e-08, 0.7071, 0.7071, -3.664e-08, 0.8862, 0.4634, -1.073e-08, 0.8862, 0.4634, -1.073e-08, 0.7071, 0.7071, -3.664e-08, 1.0, 0.0, -9.16e-09, 1.0, 0.0, 3.158e-09, 1.0, 0.0, 3.158e-09, 1.0, 0.0, -9.16e-09, 0.7071, -0.7071, -1.142e-16, 0.7071, -0.7071, -1.536e-16, 0.7071, -0.7071, -1.536e-16, 0.7071, -0.7071, -1.142e-16, 0.0, -1.0, -1.142e-16, 0.0, -1.0, -1.536e-16, 0.0, -1.0, -1.536e-16, 0.0, -1.0, -1.142e-16, -0.7071, -0.7071, 0.0, -0.7071, -0.7071, 0.0, -0.7071, -0.7071, 0.0, -0.7071, -0.7071, 0.0, -1.0, 1.848e-07, -9.16e-09, -1.0, -3.08e-08, 3.158e-09, 0.0, 0.0, 1.0, 0.0, 0.0, 1.0, 0.0, 0.0, 1.0, 0.0, 0.0, 1.0, 0.0, 0.0, 1.0, 0.0, 0.0, 1.0, 0.0, 0.0, 1.0, 0.0, 0.0, 1.0, -1.0, -3.08e-08, 3.158e-09, -1.0, 1.848e-07, -9.16e-09, -0.7071, 0.7071, -3.664e-08, -0.8862, 0.4634, -1.073e-08, -0.8862, 0.4634, -1.073e-08, -0.7071, 0.7071, -3.664e-08, 2.054e-08, 1.0, -5.496e-08, 2.054e-08, 1.0, -5.496e-08, -6.272e-06, 0.0, -1.0, 0.0, 0.0, -1.0, 0.0, 0.0, -1.0, -4.804e-06, 0.0, -1.0, -1.0, -2.464e-07, 1.548e-08, -1.0, -3.08e-08, 3.158e-09, -0.8862, 0.4634, -1.073e-08, -0.9808, 0.1951, 1.458e-08, -0.7071, -0.7071, 0.0, -0.7071, -0.7071, 0.0, -1.0, -3.08e-08, 3.158e-09, -1.0, -2.464e-07, 1.548e-08, 0.0, -1.0, -1.93e-16, 0.0, -1.0, -1.536e-16, -0.7071, -0.7071, 0.0, -0.7071, -0.7071, 0.0, 0.7071, -0.7071, -1.93e-16, 0.7071, -0.7071, -1.536e-16, 0.0, -1.0, -1.536e-16, 0.0, -1.0, -1.93e-16, 1.0, 0.0, 1.548e-08, 1.0, 0.0, 3.158e-09, 0.7071, -0.7071, -1.536e-16, 0.7071, -0.7071, -1.93e-16, 0.9808, 0.1951, 1.458e-08, 0.8862, 0.4634, -1.073e-08, 1.0, 0.0, 3.158e-09, 1.0, 0.0, 1.548e-08, 0.0, 0.0, -1.0, 6.272e-06, 0.0, -1.0, 4.804e-06, 0.0, -1.0, 0.0, 0.0, -1.0, -9.608e-06, 0.0, 1.0, -2.402e-06, 0.0, 1.0, -2.402e-06, 0.0, 1.0, -9.608e-06, 0.0, 1.0, -2.402e-06, 0.0, 1.0, 4.804e-06, 0.0, 1.0, 4.804e-06, 0.0, 1.0, -2.402e-06, 0.0, 1.0, -0.9808, 0.1951, 1.458e-08, -0.8862, 0.4634, -1.073e-08, -1.0, -1.221e-07, 5.459e-15, -1.0, -1.221e-07, 5.459e-15, 0.8862, 0.4634, -1.073e-08, 0.9808, 0.1951, 1.458e-08, 1.0, -1.221e-07, 5.459e-15, 1.0, -1.221e-07, 5.459e-15, 0.0, 0.0, -1.0, 0.0, 0.0, -1.0, 0.0, 0.0, -1.0, 0.0, 0.0, -1.0, 0.0, 0.0, -1.0, 0.0, 0.0, -1.0, 0.0, 0.0, -1.0, 0.0, 0.0, -1.0, 0.0, 0.0, -1.0, 0.0, 0.0, -1.0, 0.0, 0.0, -1.0, 0.0006873, -0.008247, 1.0, 0.0002627, -0.003152, 1.0, 0.0, -0.007254, 1.0, 0.0, -0.008247, 1.0, -0.0006873, -0.008247, 1.0, 0.0, -0.008247, 1.0, 0.0, -0.007254, 1.0, -0.0002627, -0.003152, 1.0, -1.068e-07, 0.9912, -0.1327, -1.101e-07, 0.9912, -0.1327, 0.8625, 0.5016, -0.06717, 0.8738, 0.4819, -0.06454, 0.8738, 0.4819, -0.06454, 0.8625, 0.5016, -0.06717, 0.8889, -0.4368, 0.1379, 0.8292, -0.533, 0.1683, 0.8292, -0.533, 0.1683, 0.8889, -0.4368, 0.1379, 0.0, -0.9536, 0.3011, 0.0, -0.9536, 0.3011, 0.0, -0.9536, 0.3011, 0.0, -0.9536, 0.3011, -0.8889, -0.4368, 0.1379, -0.8292, -0.533, 0.1683, 0.0, 0.1061, 0.9944, 0.0, 0.1061, 0.9944, 0.0, 0.1061, 0.9944, 0.0, 0.1061, 0.9944, 0.0, 0.1061, 0.9944, 0.0, 0.1061, 0.9944, -0.8292, -0.533, 0.1683, -0.8889, -0.4368, 0.1379, -0.8625, 0.5016, -0.06717, -0.8738, 0.4819, -0.06454, -0.8738, 0.4819, -0.06454, -0.8625, 0.5016, -0.06717, -1.101e-07, 0.9912, -0.1327, -1.068e-07, 0.9912, -0.1327, 0.0, -0.08187, -0.9966, 0.0, -0.08187, -0.9966, 0.0, -0.08187, -0.9966, 0.0, -0.08187, -0.9966, 0.0, -0.08187, -0.9966, 0.0, -0.08187, -0.9966, -0.996, 0.08879, -0.01074, -0.275, 0.9567, -0.09506, -0.5693, 0.818, -0.08194, -0.996, 0.08879, -0.01074, 0.0, -0.9121, -0.4099, 0.0, -0.4846, -0.8747, 0.0, -0.4846, -0.8747, 0.0, -0.9121, -0.4099, 0.996, 0.08879, -0.01074, 0.5693, 0.818, -0.08194, 0.275, 0.9567, -0.09506, 0.996, 0.08879, -0.01074, 0.0, -0.9326, 0.361, 0.0, -0.8473, 0.531, 0.0, -0.8473, 0.531, 0.0, -0.9326, 0.361, 0.0, -0.9121, -0.4099, 0.0, -0.9121, -0.4099, 0.0, -0.9326, 0.361, 0.0, -0.9326, 0.361, 0.5693, 0.818, -0.08194, -0.5693, 0.818, -0.08194, -0.275, 0.9567, -0.09506, 0.275, 0.9567, -0.09506, 0.0, 0.9667, -0.2559, 0.0, 0.9667, -0.2559, 0.866, 0.4833, -0.128, 0.866, 0.4833, -0.128, 0.866, 0.4833, -0.128, 0.866, 0.4833, -0.128, 0.866, -0.4833, 0.128, 0.866, -0.4833, 0.128, 0.866, -0.4833, 0.128, 0.866, -0.4833, 0.128, 0.0, -0.9667, 0.2559, 0.0, -0.9667, 0.2559, 0.0, -0.9667, 0.2559, 0.0, -0.9667, 0.2559, -0.866, -0.4833, 0.128, -0.866, -0.4833, 0.128, -0.866, -0.4833, 0.128, -0.866, -0.4833, 0.128, -0.866, 0.4833, -0.128, -0.866, 0.4833, -0.128, -0.866, 0.4833, -0.128, -0.866, 0.4833, -0.128, 0.0, 0.9667, -0.2559, 0.0, 0.9667, -0.2559, -1.433e-06, -0.4096, 0.9123, -0.5451, -0.1054, 0.8317, -0.7994, -0.3477, 0.49, -7.1e-07, -0.7939, 0.6081, -0.7994, 0.5446, 0.2537, -1.34e-08, 0.9908, 0.1356, 0.0, 0.9667, -0.2559, -0.866, 0.4833, -0.128, 0.5451, 0.5031, 0.6706, 0.5451, -0.1054, 0.8317, 0.7994, -0.3477, 0.49, 0.7994, 0.5446, 0.2537, -0.5451, -0.1054, 0.8317, -0.5451, 0.5031, 0.6706, -0.7994, 0.5446, 0.2537, -0.7994, -0.3477, 0.49, 0.0, 0.8073, 0.5901, 0.5451, 0.5031, 0.6706, 0.7994, 0.5446, 0.2537, -1.34e-08, 0.9908, 0.1356, 0.5451, -0.1054, 0.8317, -1.433e-06, -0.4096, 0.9123, -7.1e-07, -0.7939, 0.6081, 0.7994, -0.3477, 0.49, -0.5451, 0.5031, 0.6706, 0.0, 0.8073, 0.5901, -1.34e-08, 0.9908, 0.1356, -0.7994, 0.5446, 0.2537, -7.1e-07, -0.7939, 0.6081, -0.7994, -0.3477, 0.49, -0.866, -0.4833, 0.128, 0.0, -0.9667, 0.2559, 0.7994, 0.5446, 0.2537, 0.7994, -0.3477, 0.49, 0.866, -0.4833, 0.128, 0.866, 0.4833, -0.128, -0.7994, -0.3477, 0.49, -0.7994, 0.5446, 0.2537, -0.866, 0.4833, -0.128, -0.866, -0.4833, 0.128, 0.7994, -0.3477, 0.49, -7.1e-07, -0.7939, 0.6081, 0.0, -0.9667, 0.2559, 0.866, -0.4833, 0.128, -1.34e-08, 0.9908, 0.1356, 0.7994, 0.5446, 0.2537, 0.866, 0.4833, -0.128, 0.0, 0.9667, -0.2559, 0.0, 1.0, 1.377e-16, 0.0, 1.0, 1.377e-16, 1.0, -2.683e-07, 5.259e-08, 1.0, -2.683e-07, 5.259e-08, 1.0, -2.683e-07, 5.259e-08, 1.0, -2.683e-07, 5.259e-08, -5.366e-08, -1.0, 1.052e-07, -5.366e-08, -1.0, 1.052e-07, -5.366e-08, -1.0, 1.052e-07, -5.366e-08, -1.0, 1.052e-07, -1.0, -2.147e-07, 5.259e-08, -1.0, -2.147e-07, 5.259e-08, -1.0, -2.147e-07, 5.259e-08, -1.0, -2.147e-07, 5.259e-08, 0.0, 1.0, 1.377e-16, 0.0, 1.0, 1.377e-16, -1.0, 2.922e-08, 0.0, -1.0, 2.781e-08, 0.0, -1.0, -1.061e-08, 0.0, -1.0, -9.557e-09, 0.0, 1.0, -1.078e-08, 0.0, 1.0, -1.547e-08, 0.0, 1.0, 1.897e-08, 0.0, 1.0, 1.897e-08, 0.0, 1.0, -3.442e-08, 0.0, 1.0, -3.28e-08, 0.0, 1.0, -7.317e-09, 0.0, 1.0, -7.104e-09, 0.0, 0.0, 0.4932, -0.8699, 0.0, 0.4932, -0.8699, 0.0, 0.3524, -0.9358, 0.0, 0.3524, -0.9358, 0.0, -0.9897, -0.1433, 0.0, -0.9897, -0.1433, 0.0, -0.9318, 0.363, 0.0, -0.9318, 0.363, 0.0, 0.9053, 0.4247, 0.0, 0.9053, 0.4247, 0.0, 0.9004, -0.4352, 0.0, 0.9004, -0.4352, 1.0, -7.104e-09, 0.0, 1.0, -7.317e-09, 0.0, 1.0, -1.276e-08, 0.0, 1.0, -1.918e-08, 0.0, 1.0, -1.918e-08, 0.0, 1.0, -1.276e-08, 0.0, 1.0, -2.884e-08, 0.0, 1.0, -2.884e-08, 0.0, -1.0, 4.267e-08, 0.0, -1.0, 2.562e-08, 0.0, -1.0, 0.0, 0.0, -1.0, 0.0, 0.0, 0.0, -0.7434, 0.6688, 0.0, -0.7434, 0.6688, 0.0, -0.7489, 0.6627, 0.0, -0.7489, 0.6627, -1.0, 2.781e-08, 0.0, -1.0, 2.922e-08, 0.0, -1.0, 2.562e-08, 0.0, -1.0, 4.267e-08, 0.0, 0.0, -0.9318, 0.363, 0.0, -0.9318, 0.363, 0.0, -0.7434, 0.6688, 0.0, -0.7434, 0.6688, 0.0, 0.2524, 0.9676, 0.0, 0.2524, 0.9676, 0.0, -0.1812, 0.9835, 0.0, -0.1812, 0.9835, -1.0, 0.0, 0.0, -1.0, 0.0, 0.0, -1.0, 0.0, 0.0, -1.0, 0.0, 0.0, -1.0, -9.557e-09, 0.0, -1.0, -1.061e-08, 0.0, -1.0, 0.0, 0.0, -1.0, 0.0, 0.0, 0.0, 0.9053, 0.4247, 0.0, 0.9053, 0.4247, 0.0, 0.2524, 0.9676, 0.0, 0.2524, 0.9676, 0.0, -0.9897, -0.1433, 0.0, -0.9897, -0.1433, 0.0, -0.9583, -0.2856, 0.0, -0.9583, -0.2856, 1.0, -3.28e-08, 0.0, 1.0, -3.442e-08, 0.0, 1.0, -1.547e-08, 0.0, 1.0, -1.078e-08, 0.0, 0.0, 0.9004, -0.4352, 0.0, 0.9004, -0.4352, 0.0, 0.4932, -0.8699, 0.0, 0.4932, -0.8699, -1.0, 0.0, 0.0, -1.0, 0.0, 0.0, -1.0, 0.0, 0.0, 0.0, -0.4064, -0.9137, 0.0, -0.4064, -0.9137, 0.0, -0.4064, -0.9137, 0.0, -0.4064, -0.9137, 1.0, 0.0, 0.0, 1.0, 0.0, 0.0, 1.0, 0.0, 0.0, 0.0, -0.08138, 0.9967, 0.0, -0.08138, 0.9967, 0.0, -0.08138, 0.9967, 0.0, -0.08138, 0.9967])] * 3)])
me_cube_001 = bpy.data.meshes.new('Cube.001')
me_cube_001.from_pydata([(-1.0, -1.0, -1.0), (-1.0, -1.0, 1.0), (-1.0, 1.0, -1.0), (-1.0, 1.0, 1.0), (1.0, -1.0, -1.0), (1.0, -1.0, 1.0), (1.0, 1.0, -1.0), (1.0, 1.0, 1.0)], [], [(0, 1, 3, 2), (2, 3, 7, 6), (6, 7, 5, 4), (4, 5, 1, 0), (2, 6, 4, 0), (7, 3, 1, 5)])
_uv = me_cube_001.uv_layers.new(name='UVMap')
_uv.uv.foreach_set('vector', [0.375, 0.0, 0.625, 0.0, 0.625, 0.25, 0.375, 0.25, 0.375, 0.25, 0.625, 0.25, 0.625, 0.5, 0.375, 0.5, 0.375, 0.5, 0.625, 0.5, 0.625, 0.75, 0.375, 0.75, 0.375, 0.75, 0.625, 0.75, 0.625, 1.0, 0.375, 1.0, 0.125, 0.5, 0.375, 0.5, 0.375, 0.75, 0.125, 0.75, 0.625, 0.5, 0.875, 0.5, 0.875, 0.75, 0.625, 0.75])
me_cube_001.update()

# ---- objects
ob_m1014 = bpy.data.objects.new('M1014', me_cube_005)
ob_cube = bpy.data.objects.new('Cube', me_cube_001)

# ---- transforms, parenting, visibility, modifiers, constraints
ob_m1014.location = (-0.15, 0.0, 0.0)
ob_m1014.rotation_euler = (1.571, -0.0, 1.571)
ob_m1014.scale = (0.0175, 0.0175, 0.0175)
ob_cube.location = (0.0, 0.0, -0.09)
ob_cube.scale = (1.0, 0.07, 0.215)

# ---- collection membership
col_collection.objects.link(ob_m1014)
col_collection.objects.link(ob_cube)

# ---- scene / render settings (as saved in the file)
scene.frame_start = 1; scene.frame_end = 250; scene.frame_set(1)
scene.render.engine = 'BLENDER_EEVEE_NEXT'
scene.render.bake_bias = 0.0
scene.render.bake_samples = 0
scene.cycles.sampling_pattern = 'TABULATED_SOBOL'
scene.eevee.use_volume_custom_range = False
bpy.context.view_layer.update()

# ---- added for rendering (the .blend has no active camera and no usable light): camera, sun
cam_auto = bpy.data.cameras.new('AutoCamera')
cam_auto.lens = 50.0
cam_auto.sensor_width = 36.0
cam_auto.clip_end = 1000.0
ob_auto_camera = bpy.data.objects.new('AutoCamera', cam_auto)
scene.collection.objects.link(ob_auto_camera)
ob_auto_camera.location = (1.89716, -2.27659, 1.42773)
ob_auto_camera.rotation_euler = (1.09748, -7.21219e-08, 0.694738)
scene.camera = ob_auto_camera
light_auto_sun = bpy.data.lights.new('AutoSun', 'SUN')
light_auto_sun.energy = 3.0
light_auto_sun.angle = 0.0523599
ob_auto_sun = bpy.data.objects.new('AutoSun', light_auto_sun)
scene.collection.objects.link(ob_auto_sun)
ob_auto_sun.rotation_euler = (0.872665, 0.174533, 0.523599)
bpy.context.view_layer.update()
